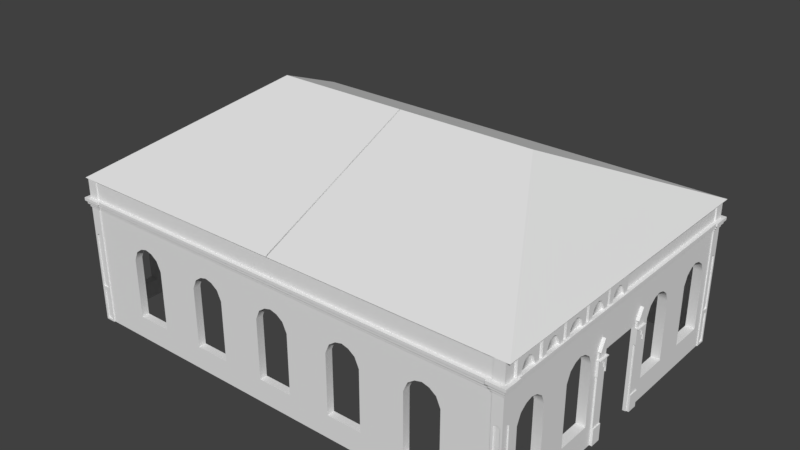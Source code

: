 # Source: intendencia-_com_escada_na_entrada.blend  (saved by Blender 2.79.0; exported with 4.5.12 LTS)
import bpy
from mathutils import Matrix  # noqa: F401  (used for matrix-valued properties, if any)

bpy.ops.wm.read_factory_settings(use_empty=True)
scene = bpy.context.scene
scene.name = 'Scene'

# ---- collections
col_collection_1 = bpy.data.collections.new('Collection 1'); scene.collection.children.link(col_collection_1)
col_collection_2 = bpy.data.collections.new('Collection 2'); scene.collection.children.link(col_collection_2)
col_collection_2.hide_render = True
col_collection_2.hide_viewport = True

# ---- materials (node trees are filled in below, after node groups)
mat_material_001 = bpy.data.materials.new('Material.001')
mat_material_001.alpha_threshold = 0.0
mat_material_001.roughness = 0.5
mat_material_001.line_color = (0.0, 0.0, 0.0, 1.0)
mat_parede = bpy.data.materials.new('Parede')
mat_parede.alpha_threshold = 0.0
mat_parede.roughness = 0.5
mat_material_003 = bpy.data.materials.new('Material.003')
mat_material_003.alpha_threshold = 0.0
mat_material_003.roughness = 0.5
mat_material_003.line_color = (0.0, 0.0, 0.0, 1.0)
mat_material_004 = bpy.data.materials.new('Material.004')
mat_material_004.alpha_threshold = 0.0
mat_material_004.roughness = 0.5
mat_material_004.line_color = (0.0, 0.0, 0.0, 1.0)
mat_material_008 = bpy.data.materials.new('Material.008')
mat_material_008.alpha_threshold = 0.0
mat_material_008.roughness = 0.5
mat_material_008.line_color = (0.0, 0.0, 0.0, 1.0)
mat_parede_002 = bpy.data.materials.new('Parede.002')
mat_parede_002.alpha_threshold = 0.0
mat_parede_002.roughness = 0.5
mat_material_007 = bpy.data.materials.new('Material.007')
mat_material_007.alpha_threshold = 0.0
mat_material_007.roughness = 0.5
mat_material_007.line_color = (0.0, 0.0, 0.0, 1.0)
mat_material_006 = bpy.data.materials.new('Material.006')
mat_material_006.alpha_threshold = 0.0
mat_material_006.roughness = 0.5
mat_material_006.line_color = (0.0, 0.0, 0.0, 1.0)

# ---- material node trees
mat_material_001.use_nodes = True; mat_material_001.node_tree.nodes.clear()
_N = mat_material_001.node_tree.nodes; _L = mat_material_001.node_tree.links
n0 = _N.new('ShaderNodeOutputMaterial'); n0.name = 'Material Output'; n0.location = (300, 300)
n1 = _N.new('ShaderNodeBsdfDiffuse'); n1.name = 'Diffuse BSDF'; n1.location = (10, 300)
n2 = _N.new('ShaderNodeTexImage'); n2.name = 'Image Texture'; n2.location = (-740, -160)
n2.width = 140
_L.new(n1.outputs[0], n0.inputs[0])
n0.is_active_output = True
mat_parede.use_nodes = True; mat_parede.node_tree.nodes.clear()
_N = mat_parede.node_tree.nodes; _L = mat_parede.node_tree.links
n0 = _N.new('ShaderNodeOutputMaterial'); n0.name = 'Material Output'; n0.location = (857, 300)
n1 = _N.new('ShaderNodeTexImage'); n1.name = 'Image Texture.002'; n1.location = (-1307, 418)
n1.width = 140
n2 = _N.new('ShaderNodeTexImage'); n2.name = 'Image Texture.001'; n2.location = (-1085, 733)
n2.width = 140
n3 = _N.new('ShaderNodeTexImage'); n3.name = 'Image Texture'; n3.location = (-1574, 252)
n3.width = 152
n4 = _N.new('ShaderNodeNormalMap'); n4.name = 'Normal Map'; n4.location = (-1110, 413)
n4.inputs[0].default_value = 10.0
n5 = _N.new('ShaderNodeTexCoord'); n5.name = 'Texture Coordinate'; n5.location = (-1901, 715)
n6 = _N.new('ShaderNodeMapping'); n6.name = 'Mapping'; n6.location = (-1646, 689)
n6.inputs[3].default_value = (4.0, 4.0, 4.0)
n7 = _N.new('ShaderNodeBsdfPrincipled'); n7.name = 'Principled BSDF'; n7.location = (-640, 540)
n7.width = 150
n7.subsurface_method = 'BURLEY'
n7.inputs[3].default_value = 1.45
n7.inputs[9].default_value = (1.0, 1.0, 1.0)
n8 = _N.new('ShaderNodeBsdfDiffuse'); n8.name = 'Diffuse BSDF'; n8.location = (480, 320)
_L.new(n5.outputs[2], n6.inputs[0])
_L.new(n1.outputs[0], n4.inputs[1])
_L.new(n8.outputs[0], n0.inputs[0])
n0.is_active_output = True
mat_material_003.use_nodes = True; mat_material_003.node_tree.nodes.clear()
_N = mat_material_003.node_tree.nodes; _L = mat_material_003.node_tree.links
n0 = _N.new('ShaderNodeOutputMaterial'); n0.name = 'Material Output'; n0.location = (300, 300)
n1 = _N.new('ShaderNodeBsdfDiffuse'); n1.name = 'Diffuse BSDF'; n1.location = (10, 300)
n2 = _N.new('ShaderNodeTexImage'); n2.name = 'Image Texture'; n2.location = (-340, -137)
n2.width = 140
_L.new(n1.outputs[0], n0.inputs[0])
n0.is_active_output = True
mat_material_004.use_nodes = True; mat_material_004.node_tree.nodes.clear()
_N = mat_material_004.node_tree.nodes; _L = mat_material_004.node_tree.links
n0 = _N.new('ShaderNodeOutputMaterial'); n0.name = 'Material Output'; n0.location = (300, 300)
n1 = _N.new('ShaderNodeBsdfDiffuse'); n1.name = 'Diffuse BSDF'; n1.location = (10, 300)
n2 = _N.new('ShaderNodeTexImage'); n2.name = 'Image Texture'; n2.location = (-340, -137)
n2.width = 140
_L.new(n1.outputs[0], n0.inputs[0])
n0.is_active_output = True
mat_material_008.use_nodes = True; mat_material_008.node_tree.nodes.clear()
_N = mat_material_008.node_tree.nodes; _L = mat_material_008.node_tree.links
n0 = _N.new('ShaderNodeOutputMaterial'); n0.name = 'Material Output'; n0.location = (300, 300)
n1 = _N.new('ShaderNodeBsdfDiffuse'); n1.name = 'Diffuse BSDF'; n1.location = (10, 300)
n2 = _N.new('ShaderNodeTexImage'); n2.name = 'Image Texture'; n2.location = (-340, -137)
n2.width = 140
_L.new(n1.outputs[0], n0.inputs[0])
n0.is_active_output = True
mat_parede_002.use_nodes = True; mat_parede_002.node_tree.nodes.clear()
_N = mat_parede_002.node_tree.nodes; _L = mat_parede_002.node_tree.links
n0 = _N.new('ShaderNodeOutputMaterial'); n0.name = 'Material Output'; n0.location = (857, 300)
n1 = _N.new('ShaderNodeTexImage'); n1.name = 'Image Texture.002'; n1.location = (-1307, 418)
n1.width = 140
n2 = _N.new('ShaderNodeTexImage'); n2.name = 'Image Texture.001'; n2.location = (-1085, 733)
n2.width = 140
n3 = _N.new('ShaderNodeTexImage'); n3.name = 'Image Texture'; n3.location = (-1574, 252)
n3.width = 152
n4 = _N.new('ShaderNodeNormalMap'); n4.name = 'Normal Map'; n4.location = (-1110, 413)
n4.inputs[0].default_value = 10.0
n5 = _N.new('ShaderNodeTexCoord'); n5.name = 'Texture Coordinate'; n5.location = (-1901, 715)
n6 = _N.new('ShaderNodeMapping'); n6.name = 'Mapping'; n6.location = (-1646, 689)
n6.inputs[3].default_value = (4.0, 4.0, 4.0)
n7 = _N.new('ShaderNodeBsdfPrincipled'); n7.name = 'Principled BSDF'; n7.location = (-640, 540)
n7.width = 150
n7.subsurface_method = 'BURLEY'
n7.inputs[3].default_value = 1.45
n7.inputs[9].default_value = (1.0, 1.0, 1.0)
n8 = _N.new('ShaderNodeBsdfDiffuse'); n8.name = 'Diffuse BSDF'; n8.location = (480, 320)
_L.new(n5.outputs[2], n6.inputs[0])
_L.new(n1.outputs[0], n4.inputs[1])
_L.new(n8.outputs[0], n0.inputs[0])
n0.is_active_output = True
mat_material_007.use_nodes = True; mat_material_007.node_tree.nodes.clear()
_N = mat_material_007.node_tree.nodes; _L = mat_material_007.node_tree.links
n0 = _N.new('ShaderNodeOutputMaterial'); n0.name = 'Material Output'; n0.location = (300, 300)
n1 = _N.new('ShaderNodeBsdfDiffuse'); n1.name = 'Diffuse BSDF'; n1.location = (10, 300)
n2 = _N.new('ShaderNodeTexImage'); n2.name = 'Image Texture'; n2.location = (-340, -137)
n2.width = 140
_L.new(n1.outputs[0], n0.inputs[0])
n0.is_active_output = True
mat_material_006.use_nodes = True; mat_material_006.node_tree.nodes.clear()
_N = mat_material_006.node_tree.nodes; _L = mat_material_006.node_tree.links
n0 = _N.new('ShaderNodeOutputMaterial'); n0.name = 'Material Output'; n0.location = (300, 300)
n1 = _N.new('ShaderNodeBsdfDiffuse'); n1.name = 'Diffuse BSDF'; n1.location = (10, 300)
n2 = _N.new('ShaderNodeTexImage'); n2.name = 'Image Texture'; n2.location = (-340, -137)
n2.width = 140
_L.new(n1.outputs[0], n0.inputs[0])
n0.is_active_output = True

# ---- world
world_world = bpy.data.worlds.new('World'); scene.world = world_world
world_world.color = (0.05088, 0.05088, 0.05088)
world_world.use_sun_shadow = False
world_world.sun_shadow_jitter_overblur = 0.0
world_world.cycles.sampling_method = 'MANUAL'

# ---- meshes
me_plane_010 = bpy.data.meshes.new('Plane.010')
me_plane_010.from_pydata([(7.626, -0.01525, 0.814), (7.626, -3.085, 0.814), (7.626, -4.953, 0.814), (7.498, -0.01525, 0.814), (7.498, -3.085, 0.814), (7.498, -5.072, 0.814), (7.626, -1.55, 0.814), (7.498, -1.55, 0.814)], [], [(6, 0, 3, 7), (1, 6, 7, 4), (2, 1, 4, 5)])
me_plane_010.polygons.foreach_set('material_index', [0, 0, 1])
_uv = me_plane_010.uv_layers.new(name='UVMap')
_uv.uv.foreach_set('vector', [0.3716, 0.9108, 0.3755, 0.9108, 0.3755, 0.9108, 0.3716, 0.9108, 0.3677, 0.9108, 0.3716, 0.9108, 0.3716, 0.9108, 0.3677, 0.9108, 0.6327, 0.09637, 0.6824, 0.09875, 0.6824, 0.09875, 0.6327, 0.09637])
me_plane_010.materials.append(mat_material_001)
me_plane_010.materials.append(mat_parede)
me_plane_010.materials.append(mat_material_003)
me_plane_010.materials.append(mat_material_004)
me_plane_010.materials.append(mat_material_008)
me_plane_010.materials.append(mat_parede_002)
me_plane_010.materials.append(mat_material_007)
me_plane_010.materials.append(mat_material_006)
me_plane_010.use_remesh_preserve_volume = False
me_plane_010.use_remesh_preserve_attributes = False
me_plane_010.use_mirror_vertex_groups = False
me_plane_010.update()
me_plane_010.normals_split_custom_set([tuple(v) for v in zip(*[iter([0.0, 7.767e-08, 1.0, 0.0, 7.767e-08, 1.0, 0.0, 7.767e-08, 1.0, 0.0, 7.767e-08, 1.0, 0.0, 0.0, 1.0, 0.0, 0.0, 1.0, 0.0, 0.0, 1.0, 0.0, 0.0, 1.0, -9.663e-07, 8.658e-07, 1.0, -9.663e-07, 8.658e-07, 1.0, -9.663e-07, 8.658e-07, 1.0, -9.663e-07, 8.658e-07, 1.0])] * 3)])
me_plane_009 = bpy.data.meshes.new('Plane.009')
me_plane_009.from_pydata([(7.498, -0.01525, 0.814), (7.498, -3.085, 0.814), (7.498, -5.072, 0.814), (7.498, -0.01525, 1.422), (7.498, -3.085, 1.422), (7.498, -5.072, 1.422), (7.498, -1.55, 0.814), (7.498, -1.55, 1.422)], [], [(6, 0, 3, 7), (1, 6, 7, 4), (2, 1, 4, 5)])
me_plane_009.polygons.foreach_set('material_index', [0, 0, 1])
_uv = me_plane_009.uv_layers.new(name='UVMap')
_uv.uv.foreach_set('vector', [0.3716, 0.9108, 0.3755, 0.9108, 0.3755, 0.9108, 0.3716, 0.9108, 0.3677, 0.9108, 0.3716, 0.9108, 0.3716, 0.9108, 0.3677, 0.9108, 0.6327, 0.09637, 0.6824, 0.09875, 0.6824, 0.09875, 0.6327, 0.09637])
me_plane_009.materials.append(mat_material_001)
me_plane_009.materials.append(mat_parede)
me_plane_009.materials.append(mat_material_003)
me_plane_009.materials.append(mat_material_004)
me_plane_009.materials.append(mat_material_008)
me_plane_009.materials.append(mat_parede_002)
me_plane_009.materials.append(mat_material_007)
me_plane_009.materials.append(mat_material_006)
me_plane_009.use_remesh_preserve_volume = False
me_plane_009.use_remesh_preserve_attributes = False
me_plane_009.use_mirror_vertex_groups = False
me_plane_009.update()
me_plane_009.normals_split_custom_set([tuple(v) for v in zip(*[iter([1.0, 0.0, 0.0, 1.0, 0.0, 0.0, 1.0, 0.0, 0.0, 1.0, 0.0, 0.0, 1.0, 6.415e-08, 0.0, 1.0, 6.415e-08, 0.0, 1.0, 6.415e-08, 0.0, 1.0, 6.415e-08, 0.0, 1.0, -9.574e-08, 0.0, 1.0, -9.574e-08, 0.0, 1.0, -9.574e-08, 0.0, 1.0, -9.574e-08, 0.0])] * 3)])
me_plane_002 = bpy.data.meshes.new('Plane.002')
me_plane_002.from_pydata([(5.376, -5.372, -0.2442), (4.575, -5.372, -0.712), (4.713, -5.372, -0.4003), (4.928, -5.372, -0.2442), (4.575, -5.372, -2.689), (3.133, -5.372, -2.689), (1.979, -5.372, -0.712), (1.279, -5.372, -3.441), (1.979, -5.372, -2.689), (2.117, -5.372, -0.4003), (2.332, -5.372, -0.2442), (5.376, -5.122, -0.2442), (4.928, -5.122, -0.2442), (2.995, -5.122, -0.4003), (3.852, -5.372, -3.441), (3.133, -5.122, -0.712), (2.78, -5.122, -0.2442), (2.995, -5.372, -0.4003), (3.133, -5.372, -0.712), (2.78, -5.372, -0.2442), (4.575, -5.122, -2.689), (4.575, -5.122, -0.712), (4.713, -5.122, -0.4003), (2.117, -5.122, -0.4003), (2.332, -5.122, -0.2442), (1.979, -5.122, -0.712), (3.133, -5.122, -2.689), (1.979, -5.122, -2.689), (3.852, -5.373, 0.5131), (4.473, 0.003104, 3.874), (7.201, -1.445, -2.689), (7.201, -2.599, -2.689), (7.201, -2.599, -0.712), (7.201, -1.445, -0.712), (7.201, -1.798, -0.2442), (7.201, -1.583, -0.4003), (7.201, -2.461, -0.4003), (7.201, -2.246, -0.2442), (7.199, -4.753, -2.689), (7.199, -3.598, -2.689), (7.199, -3.951, -0.2442), (7.199, -3.737, -0.4003), (7.199, -3.598, -0.712), (7.199, -4.615, -0.4003), (7.199, -4.4, -0.2442), (7.199, -4.753, -0.712), (7.654, 0.003103, 1.424), (7.654, -5.419, 1.424), (7.498, -0.01525, 0.5131), (7.498, -0.8054, -0.613), (7.498, -1.445, -2.689), (7.498, -1.583, -0.4003), (7.498, -1.798, -0.2442), (7.498, -2.246, -0.2442), (7.498, -2.599, -2.689), (7.498, -3.598, -2.689), (7.498, -4.753, -2.69), (7.498, -2.599, -0.712), (7.498, -3.598, -0.712), (7.498, -2.461, -0.4003), (7.498, -3.737, -0.4003), (7.498, -3.951, -0.2442), (7.498, -4.4, -0.2442), (7.498, -4.753, -0.712), (7.498, -4.615, -0.4003), (7.498, -1.445, -0.712), (7.398, -0.01525, -0.613), (5.729, -5.372, -2.689), (5.591, -5.372, -0.4003), (5.591, -5.122, -0.4003), (7.198, -5.372, -3.441), (5.729, -5.372, -0.712), (5.729, -5.122, -0.712), (5.729, -5.122, -2.689), (7.498, -0.7734, -3.442), (0.5784, -5.372, -2.689), (0.4402, -5.122, -0.4003), (0.5784, -5.122, -0.712), (0.2255, -5.122, -0.2442), (0.4402, -5.372, -0.4003), (0.5784, -5.372, -0.712), (0.2255, -5.372, -0.2442), (0.5784, -5.122, -2.689), (0.001192, -5.372, -3.441), (0.001192, -5.122, -2.689), (0.001192, -5.372, -2.689), (0.001191, -5.372, -0.1863), (0.001191, -5.122, -0.1863), (0.001191, -5.373, 0.5131), (-0.0205, 0.003104, 3.874), (-0.0205, -5.419, 1.424), (7.398, -0.7734, -0.613), (7.498, -3.083, 0.5131), (7.498, -2.029, -3.442), (7.498, -5.072, -2.296), (7.498, -5.072, -3.442), (7.498, -5.072, -0.3677), (7.498, -5.072, 0.5131), (7.198, -5.373, -0.3677), (7.198, -5.373, -3.441), (7.198, -5.373, 0.5131), (7.198, -5.373, -2.296), (7.199, -5.41, 0.5131), (7.535, -5.41, 0.5131), (7.199, -5.41, -2.296), (7.535, -5.41, -2.296), (7.535, -5.072, -3.442), (7.535, -5.41, -3.441), (7.199, -5.41, -3.441), (7.535, -5.41, -0.3677), (7.199, -5.41, -0.3677), (7.535, -5.072, 0.5131), (7.535, -5.072, -0.3677), (7.535, -5.072, -2.296), (7.535, -5.139, -0.4345), (7.535, -5.343, -0.4345), (7.535, -5.343, -2.229), (7.469, -5.41, -2.363), (7.266, -5.41, -2.363), (7.266, -5.41, -3.374), (7.469, -5.41, -3.374), (7.535, -5.139, -2.363), (7.535, -5.343, -2.363), (7.535, -5.343, -3.375), (7.535, -5.139, -3.375), (7.266, -5.41, -0.4345), (7.266, -5.41, -2.229), (7.469, -5.41, -2.229), (7.469, -5.41, -0.4345), (7.497, -5.343, -0.4345), (7.497, -5.139, -0.4345), (7.497, -5.343, -2.229), (7.266, -5.372, -2.363), (7.469, -5.372, -2.363), (7.469, -5.372, -3.374), (7.266, -5.372, -3.374), (7.497, -5.343, -2.363), (7.497, -5.139, -2.363), (7.497, -5.139, -3.375), (7.497, -5.343, -3.375), (7.266, -5.372, -2.229), (7.266, -5.372, -0.4345), (7.469, -5.372, -0.4345), (7.469, -5.372, -2.229), (7.367, -5.41, -0.3029), (7.367, -5.41, -0.3698), (7.367, -5.372, -0.3698), (7.535, -5.072, 0.5131), (7.535, -5.241, -0.3029), (7.535, -5.241, -0.3698), (7.535, -5.139, -2.229), (7.497, -5.241, -0.3698), (7.497, -5.139, -2.229), (7.497, -5.139, -2.363), (1.234, -5.4, 0.5131), (3.854, -5.4, 0.5131), (7.526, -0.01525, 0.5131), (0.001191, -5.4, 0.5131), (7.526, -3.085, 0.5131), (7.526, -5.048, 0.5131), (7.175, -5.4, 0.5131), (7.175, -5.438, 0.5131), (7.563, -5.438, 0.5131), (7.563, -5.048, 0.5131), (1.236, -5.4, 0.6135), (3.854, -5.4, 0.6135), (7.526, -0.01525, 0.6135), (0.001191, -5.4, 0.6135), (7.526, -3.085, 0.6135), (7.526, -5.048, 0.6135), (7.175, -5.4, 0.6135), (7.175, -5.438, 0.6135), (7.563, -5.438, 0.6135), (7.563, -5.048, 0.6135), (1.236, -5.45, 0.6135), (7.576, -0.01525, 0.6135), (0.001332, -5.45, 0.6135), (7.576, -3.085, 0.6135), (7.576, -5.003, 0.6135), (7.126, -5.45, 0.6135), (7.613, -5.488, 0.6135), (7.613, -5.003, 0.6135), (7.126, -5.488, 0.6135), (1.236, -5.45, 0.7138), (7.576, -0.01525, 0.7138), (0.001332, -5.45, 0.7138), (7.576, -3.085, 0.7138), (7.576, -5.003, 0.7138), (7.126, -5.45, 0.7138), (7.613, -5.488, 0.7138), (7.613, -5.003, 0.7138), (7.126, -5.488, 0.7138), (1.236, -5.488, 0.7138), (7.626, -0.01525, 0.7138), (0.001332, -5.488, 0.7138), (7.626, -3.085, 0.7138), (7.626, -4.953, 0.7138), (7.076, -5.488, 0.7138), (7.076, -5.538, 0.7138), (7.663, -5.538, 0.7138), (7.663, -4.953, 0.7138), (1.236, -5.488, 0.814), (7.626, -0.01525, 0.814), (0.001332, -5.488, 0.814), (7.626, -3.085, 0.814), (7.626, -4.953, 0.814), (7.076, -5.488, 0.814), (7.076, -5.538, 0.814), (7.663, -5.538, 0.814), (7.663, -4.953, 0.814), (1.236, -5.373, 0.814), (0.001332, -5.373, 0.814), (7.198, -5.373, 0.814), (7.498, -5.072, 0.814), (7.535, -5.41, 0.814), (7.535, -5.072, 0.814), (7.199, -5.41, 0.814), (1.236, -5.373, 1.422), (3.854, -5.373, 1.422), (0.001332, -5.373, 1.422), (7.198, -5.373, 1.422), (7.498, -5.072, 1.422), (7.535, -5.41, 1.422), (7.535, -5.072, 1.422), (7.199, -5.41, 1.422), (7.498, -0.8054, -3.442), (7.498, -1.155, -3.442), (7.498, -1.155, -2.887), (7.498, -1.155, -0.712), (7.548, -1.155, -2.887), (7.548, -0.8054, -2.887), (7.548, -0.8054, -0.712), (7.583, -1.155, -3.442), (7.583, -0.8054, -3.442), (7.548, -1.155, -0.712), (7.498, -0.7852, -0.4771), (7.498, -1.171, -0.4771), (7.6, -0.7852, -0.4771), (7.6, -1.171, -0.4771), (7.498, -1.582, 0.5131), (7.498, -2.022, -0.1863), (7.201, -2.022, -0.1863), (7.526, -1.583, 0.5131), (7.526, -1.583, 0.6135), (7.576, -1.583, 0.6135), (7.576, -1.583, 0.7138), (7.626, -1.583, 0.7138), (7.626, -1.55, 0.814), (7.583, -1.155, -2.887), (7.583, -0.8054, -2.887), (7.573, -1.187, -1.233), (7.548, -1.155, -1.053), (7.498, -0.8054, -0.712), (7.498, -0.9803, -0.1185), (7.548, -0.8054, -0.5117), (7.548, -1.155, -0.5117), (7.598, -0.9803, -0.1185), (7.498, -1.155, -0.5117), (7.498, -0.8054, -0.5117), (7.575, -0.7935, -0.4911), (7.498, -0.7935, -0.4911), (7.498, -1.163, -0.4911), (7.575, -1.163, -0.4911), (7.498, -1.187, -0.712), (7.622, -1.187, -0.7368), (7.622, -0.7734, -0.7368), (7.622, -0.7734, -0.712), (7.622, -1.187, -0.712), (7.398, -0.7734, -3.442), (7.498, -0.7734, -0.613), (7.498, -0.01525, -0.613), (7.573, -1.187, -0.7368), (7.498, -1.155, -1.233), (7.548, -1.155, -1.233), (7.498, -1.187, -1.233), (7.573, -1.155, -1.233), (7.573, -1.155, -1.053), (7.548, -1.075, -1.053), (7.573, -1.075, -1.053), (7.548, -1.075, -0.895), (7.573, -1.075, -0.895), (7.573, -1.015, -0.895), (7.548, -1.015, -0.895), (7.573, -1.015, -0.8317), (7.548, -1.015, -0.8317), (7.573, -0.7734, -0.7368), (7.573, -0.9454, -0.8317), (7.548, -0.9454, -0.8317), (7.573, -0.9454, -0.8967), (7.548, -0.9454, -0.8967), (7.573, -0.8854, -0.8967), (7.548, -0.8854, -0.8967), (7.573, -0.8854, -1.066), (7.573, -0.8054, -1.066), (7.548, -0.8854, -1.066), (7.548, -0.8054, -1.066), (7.573, -0.7734, -1.233), (7.548, -0.8054, -1.233), (7.573, -0.8054, -1.233), (7.498, -0.7734, -0.712), (7.498, -0.7734, -1.233), (7.498, -0.8054, -1.233), (7.498, -4.176, -0.1863), (7.199, -4.176, -0.1863), (5.152, -5.372, -0.1863), (5.152, -5.122, -0.1863), (3.852, -5.4, 0.5131), (3.854, -5.45, 0.6135), (3.854, -5.45, 0.7138), (3.854, -5.488, 0.7138), (3.854, -5.488, 0.814), (3.854, -5.373, 0.814), (2.556, -5.372, -0.1863), (2.556, -5.122, -0.1863), (1.234, -5.373, 0.5131)], [], [(3, 2, 22, 12), (1, 4, 20, 21), (312, 10, 24, 313), (13, 17, 19, 16), (10, 9, 23, 24), (6, 8, 27, 25), (14, 4, 5), (23, 9, 6, 25), (14, 5, 8, 7), (8, 5, 26, 27), (5, 18, 15, 26), (22, 2, 1, 21), (18, 17, 13, 15), (305, 304, 3, 12), (1, 18, 5, 4), (304, 0, 100, 28), (2, 3, 28), (1, 2, 28), (312, 19, 28, 314), (9, 10, 314), (17, 18, 28), (6, 9, 314), (19, 17, 28), (1, 28, 18), (29, 47, 46), (65, 51, 35, 33), (36, 37, 53, 59), (30, 50, 65, 33), (30, 31, 54, 50), (51, 52, 34, 35), (43, 44, 62, 64), (31, 32, 57, 54), (38, 56, 55, 39), (58, 60, 41, 42), (50, 93, 226, 227), (36, 59, 57, 32), (39, 55, 58, 42), (60, 61, 40, 41), (43, 64, 63, 45), (57, 59, 60, 58), (38, 45, 63, 56), (56, 94, 95), (240, 52, 239), (54, 57, 58, 55), (61, 60, 59, 53), (64, 62, 97), (100, 98, 110, 102), (49, 252, 299, 269), (69, 68, 0, 11), (71, 68, 69, 72), (70, 99, 67), (67, 99, 101), (4, 67, 73, 20), (67, 71, 72, 73), (70, 67, 4, 14), (241, 34, 52, 240), (71, 98, 100, 68), (55, 93, 54), (54, 93, 50), (303, 40, 61, 302), (0, 68, 100), (76, 79, 81, 78), (7, 8, 75), (85, 75, 82, 84), (75, 80, 77, 82), (80, 79, 76, 77), (6, 80, 75, 8), (79, 314, 81), (81, 314, 88, 86), (6, 314, 80), (314, 79, 80), (7, 75, 85, 83), (81, 86, 87, 78), (47, 29, 89, 90), (299, 300, 91), (93, 55, 56, 95), (255, 254, 259, 262), (101, 98, 71, 67), (96, 94, 56, 63), (92, 97, 62, 302), (97, 96, 63, 64), (101, 99, 108, 104), (97, 111, 112, 96), (102, 144, 109, 103), (124, 121, 137, 138), (115, 116, 131, 129), (125, 126, 140, 141), (147, 148, 112, 111), (94, 96, 112, 113), (98, 101, 104, 110), (120, 117, 133, 134), (148, 109, 115, 149), (109, 105, 116, 115), (113, 105, 122, 121), (114, 130, 152, 150), (104, 108, 119, 118), (108, 107, 120, 119), (107, 105, 117, 120), (105, 107, 123, 122), (106, 113, 121, 124), (110, 104, 126, 125), (104, 105, 127, 126), (105, 109, 128, 127), (144, 110, 125, 145), (151, 129, 131, 152), (153, 136, 139, 138), (146, 140, 143, 142), (118, 119, 135, 132), (145, 125, 141, 146), (116, 105, 113, 150), (122, 123, 139, 136), (119, 120, 134, 135), (126, 127, 143, 140), (127, 128, 142, 143), (149, 115, 129, 151), (112, 114, 150, 113), (121, 122, 136, 153), (117, 118, 132, 133), (128, 145, 146, 142), (141, 140, 146), (133, 132, 135, 134), (109, 144, 145, 128), (105, 104, 118, 117), (102, 110, 144), (121, 153, 137), (114, 149, 151, 130), (123, 124, 138, 139), (116, 150, 152, 131), (137, 153, 138), (130, 151, 152), (107, 106, 124, 123), (112, 148, 149, 114), (103, 109, 148, 147), (94, 113, 106, 95), (61, 53, 92), (88, 314, 154, 157), (314, 28, 155, 154), (102, 103, 162, 161), (147, 111, 163), (100, 102, 161, 160), (111, 97, 159, 163), (103, 147, 163, 162), (239, 48, 156, 242), (28, 100, 160, 306), (154, 155, 165, 164), (306, 160, 170, 165), (157, 154, 164, 167), (163, 159, 169, 173), (160, 161, 171, 170), (162, 163, 173, 172), (242, 156, 166, 243), (161, 162, 172, 171), (165, 170, 179, 307), (167, 164, 174, 176), (173, 169, 178, 181), (170, 171, 182, 179), (172, 173, 181, 180), (243, 166, 175, 244), (171, 172, 180, 182), (164, 165, 307, 174), (181, 178, 187, 190), (179, 182, 191, 188), (180, 181, 190, 189), (244, 175, 184, 245), (182, 180, 189, 191), (174, 307, 308, 183), (307, 179, 188, 308), (176, 174, 183, 185), (189, 190, 200, 199), (245, 184, 193, 246), (191, 189, 199, 198), (183, 308, 309, 192), (308, 188, 197, 309), (185, 183, 192, 194), (190, 187, 196, 200), (188, 191, 198, 197), (192, 309, 310, 201), (309, 197, 206, 310), (194, 192, 201, 203), (200, 196, 205, 209), (197, 198, 207, 206), (199, 200, 209, 208), (246, 193, 202, 247), (198, 199, 208, 207), (310, 206, 212, 311), (203, 201, 210, 211), (201, 310, 311, 210), (208, 209, 215, 214), (209, 205, 215), (207, 208, 214, 216), (215, 205, 213), (206, 207, 216, 212), (211, 210, 217, 219), (216, 214, 222, 224), (214, 215, 223, 222), (212, 216, 224, 220), (311, 212, 220, 218), (215, 213, 221, 223), (210, 311, 218, 217), (230, 297, 273, 229), (225, 230, 233), (271, 263, 274, 250), (229, 232, 248), (227, 226, 232, 229), (226, 225, 233, 232), (195, 246, 247, 204), (186, 245, 246, 195), (177, 244, 245, 186), (168, 243, 244, 177), (158, 242, 243, 168), (92, 239, 242, 158), (37, 241, 240, 53), (53, 240, 239, 92), (230, 229, 248, 249), (248, 232, 233, 249), (233, 230, 249), (231, 252, 49), (279, 280, 278, 277), (236, 238, 253), (237, 253, 256), (237, 235, 253), (238, 237, 256), (231, 49, 258, 254), (253, 238, 256), (234, 231, 254, 255), (228, 234, 255, 257), (261, 262, 238, 236), (262, 259, 237, 238), (259, 260, 235, 237), (257, 255, 262, 261), (254, 258, 260, 259), (231, 234, 267, 266), (265, 285, 299, 266), (264, 265, 266, 267), (267, 263, 271, 264), (252, 231, 266, 299), (234, 228, 263, 267), (276, 250, 275), (251, 276, 275, 273), (300, 74, 268, 91), (272, 273, 250, 274), (271, 276, 278, 280), (271, 250, 276), (300, 301, 225, 74), (273, 272, 227, 229), (276, 251, 277, 278), (284, 283, 281, 282), (280, 279, 282, 281), (271, 280, 281, 283), (271, 283, 286, 285), (283, 284, 287, 286), (285, 286, 288, 290), (288, 289, 291, 290), (286, 287, 289, 288), (271, 285, 265, 264), (290, 291, 294, 292), (292, 294, 295, 293), (285, 290, 292, 293), (230, 225, 301, 297), (285, 293, 296), (296, 293, 298), (298, 297, 296), (293, 295, 297, 298), (285, 296, 300, 299), (296, 297, 301, 300), (250, 273, 275), (251, 273, 277), (295, 294, 297), (284, 282, 289, 287), (279, 277, 282), (289, 294, 291), (289, 282, 277, 294), (297, 294, 277, 273), (269, 299, 91), (269, 91, 66, 270), (50, 227, 272, 274), (50, 274, 263, 65), (51, 65, 263, 228), (228, 257, 51), (253, 51, 236), (51, 257, 261, 236), (239, 51, 253), (253, 235, 48), (270, 48, 269), (49, 269, 258), (258, 269, 235, 260), (48, 235, 269), (239, 52, 51), (239, 253, 48), (196, 195, 204, 205), (187, 186, 195, 196), (178, 177, 186, 187), (169, 168, 177, 178), (159, 158, 168, 169), (97, 92, 158, 159), (92, 302, 61), (44, 303, 302, 62), (155, 306, 165), (28, 306, 155), (3, 304, 28), (11, 0, 304, 305), (10, 312, 314), (19, 312, 313, 16)])
me_plane_002.polygons.foreach_set('use_smooth', [1, 1, 1, 1, 1, 1, 0, 1, 0, 0, 1, 1, 1, 1, 0, 0, 0, 0, 0, 0, 0, 0, 0, 0, 0, 1, 1, 1, 0, 1, 1, 1, 0, 1, 0, 1, 1, 1, 1, 0, 1, 0, 0, 0, 0, 0, 0, 0, 1, 1, 0, 0, 0, 1, 0, 1, 0, 0, 0, 1, 0, 1, 0, 0, 1, 1, 0, 0, 0, 0, 0, 0, 1, 0, 0, 0, 0, 0, 0, 0, 0, 0, 0, 0, 0, 0, 0, 0, 0, 0, 0, 0, 0, 0, 0, 0, 0, 0, 0, 0, 0, 0, 0, 0, 0, 0, 0, 0, 0, 0, 0, 0, 0, 0, 0, 0, 0, 0, 0, 0, 0, 0, 0, 0, 0, 0, 0, 0, 0, 0, 0, 0, 0, 0, 0, 0, 0, 0, 0, 0, 0, 0, 0, 0, 0, 0, 0, 0, 0, 0, 0, 0, 0, 0, 0, 0, 0, 0, 0, 0, 0, 0, 0, 0, 0, 0, 0, 0, 0, 0, 0, 0, 0, 0, 0, 0, 0, 0, 0, 0, 0, 0, 0, 0, 0, 0, 0, 0, 0, 0, 0, 0, 0, 0, 0, 0, 0, 0, 0, 0, 0, 0, 0, 0, 0, 0, 0, 0, 0, 0, 0, 1, 0, 0, 0, 0, 0, 0, 0, 0, 0, 0, 0, 0, 0, 0, 0, 0, 0, 0, 0, 0, 0, 0, 0, 0, 0, 0, 0, 0, 0, 0, 0, 0, 0, 0, 0, 0, 0, 0, 0, 0, 0, 0, 0, 0, 0, 0, 0, 0, 0, 0, 0, 0, 0, 0, 0, 0, 0, 0, 0, 0, 0, 0, 0, 0, 0, 0, 0, 0, 0, 0, 0, 0, 0, 0, 0, 0, 0, 0, 0, 0, 0, 0, 0, 0, 1, 0, 0, 0, 1, 0, 1])
me_plane_002.polygons.foreach_set('material_index', [3, 3, 3, 3, 3, 3, 0, 3, 0, 3, 3, 3, 3, 3, 3, 3, 3, 3, 3, 3, 3, 3, 3, 3, 0, 0, 0, 0, 0, 0, 0, 0, 0, 0, 0, 0, 0, 0, 0, 1, 0, 1, 0, 1, 1, 1, 3, 0, 3, 3, 0, 0, 3, 3, 0, 0, 3, 0, 0, 0, 3, 7, 4, 7, 7, 7, 7, 7, 7, 7, 7, 4, 7, 0, 1, 0, 1, 0, 1, 1, 1, 0, 1, 3, 1, 1, 0, 1, 1, 0, 0, 1, 1, 1, 1, 0, 0, 0, 1, 1, 0, 0, 0, 0, 1, 1, 0, 0, 0, 1, 1, 0, 0, 0, 1, 1, 1, 0, 0, 0, 0, 0, 0, 3, 1, 1, 1, 1, 1, 1, 1, 1, 1, 1, 1, 7, 3, 3, 1, 3, 1, 1, 0, 3, 3, 3, 7, 1, 3, 1, 0, 3, 3, 7, 1, 3, 1, 0, 3, 3, 1, 3, 1, 0, 3, 3, 3, 7, 1, 0, 3, 3, 3, 7, 1, 3, 3, 3, 7, 1, 3, 1, 0, 3, 3, 7, 3, 1, 1, 3, 1, 3, 7, 3, 1, 3, 3, 1, 3, 1, 0, 1, 0, 0, 0, 0, 0, 0, 0, 0, 0, 0, 0, 1, 0, 0, 0, 1, 1, 0, 0, 1, 0, 1, 1, 1, 1, 1, 0, 1, 0, 1, 0, 1, 1, 0, 1, 1, 1, 0, 1, 1, 1, 0, 1, 1, 1, 1, 1, 1, 1, 1, 1, 1, 1, 1, 1, 1, 0, 1, 1, 1, 1, 1, 1, 1, 0, 1, 1, 1, 1, 1, 1, 0, 0, 0, 0, 0, 1, 1, 1, 0, 0, 0, 0, 0, 0, 0, 0, 1, 1, 1, 1, 1, 1, 1, 0, 3, 3, 3, 3, 3, 3])
_uv = me_plane_002.uv_layers.new(name='UVMap')
_uv.uv.foreach_set('vector', [0.4679, 0.1884, 0.4614, 0.1879, 0.4614, 0.1879, 0.4679, 0.1884, 0.457, 0.1859, 0.4424, 0.1406, 0.4424, 0.1406, 0.457, 0.1859, 0.4028, 0.2067, 0.3991, 0.2077, 0.3991, 0.2077, 0.4028, 0.2067, 0.4122, 0.2017, 0.4122, 0.2017, 0.4065, 0.2057, 0.4065, 0.2057, 0.3991, 0.2077, 0.3922, 0.2071, 0.3922, 0.2071, 0.3991, 0.2077, 0.3874, 0.2048, 0.3736, 0.1552, 0.3736, 0.1552, 0.3874, 0.2048, 0.0, 0.0, 0.0, 0.0, 0.0, 0.0, 0.3922, 0.2071, 0.3922, 0.2071, 0.3874, 0.2048, 0.3874, 0.2048, 0.0, 0.0, 0.0, 0.0, 0.0, 0.0, 0.0, 0.0, 0.3736, 0.1552, 0.4012, 0.1513, 0.4012, 0.1513, 0.3736, 0.1552, 0.4012, 0.1513, 0.4151, 0.1976, 0.4151, 0.1976, 0.4012, 0.1513, 0.4614, 0.1879, 0.4614, 0.1879, 0.457, 0.1859, 0.457, 0.1859, 0.4151, 0.1976, 0.4122, 0.2017, 0.4122, 0.2017, 0.4151, 0.1976, 0.4711, 0.1875, 0.4711, 0.1875, 0.4679, 0.1884, 0.4679, 0.1884, 0.457, 0.1859, 0.4151, 0.1976, 0.4012, 0.1513, 0.0, 0.0, 0.4711, 0.1875, 0.4743, 0.1866, 0.4737, 0.1867, 0.4708, 0.1876, 0.4614, 0.1879, 0.4679, 0.1884, 0.4614, 0.1879, 0.457, 0.1859, 0.4614, 0.1879, 0.457, 0.1859, 0.4028, 0.2067, 0.4065, 0.2057, 0.4065, 0.2057, 0.4028, 0.2067, 0.3922, 0.2071, 0.3991, 0.2077, 0.3922, 0.2071, 0.4122, 0.2017, 0.4151, 0.1976, 0.4122, 0.2017, 0.3874, 0.2048, 0.3922, 0.2071, 0.3874, 0.2048, 0.4065, 0.2057, 0.4122, 0.2017, 0.4065, 0.2057, 0.457, 0.1859, 0.457, 0.1859, 0.4151, 0.1976, 0.0, 0.0, 0.0, 0.0, 0.0, 0.0, 0.3888, 0.9108, 0.3831, 0.9108, 0.3831, 0.9071, 0.3888, 0.9071, 0.3602, 0.9071, 0.3677, 0.9071, 0.3677, 0.9108, 0.3602, 0.9108, 0.4643, 0.8968, 0.4643, 0.893, 0.4906, 0.893, 0.4906, 0.8968, 0.4381, 0.8968, 0.407, 0.8968, 0.407, 0.893, 0.4381, 0.893, 0.3831, 0.9108, 0.3755, 0.9108, 0.3755, 0.9071, 0.3831, 0.9071, 0.3947, 0.9071, 0.4023, 0.9071, 0.4023, 0.9108, 0.3947, 0.9108, 0.407, 0.8968, 0.3544, 0.8968, 0.3544, 0.893, 0.407, 0.893, 0.407, 0.889, 0.407, 0.8853, 0.4381, 0.8853, 0.4381, 0.889, 0.4234, 0.9108, 0.4176, 0.9108, 0.4176, 0.9071, 0.4234, 0.9071, 0.4381, 0.893, 0.0, 0.0, 0.0, 0.0, 0.1358, 0.2767, 0.3602, 0.9071, 0.3602, 0.9108, 0.3544, 0.9108, 0.3544, 0.9071, 0.4381, 0.889, 0.4381, 0.8853, 0.4906, 0.8853, 0.4906, 0.889, 0.4176, 0.9108, 0.4101, 0.9108, 0.4101, 0.9071, 0.4176, 0.9071, 0.3947, 0.9071, 0.3947, 0.9108, 0.389, 0.9108, 0.389, 0.9071, 0.7238, 0.07483, 0.7294, 0.07818, 0.6823, 0.07849, 0.6864, 0.07483, 0.407, 0.889, 0.3544, 0.889, 0.3544, 0.8853, 0.407, 0.8853, 0.6555, 0.02159, 0.6373, 0.05766, 0.6395, 0.0371, 0.3716, 0.9108, 0.3755, 0.9108, 0.3716, 0.9108, 0.7238, 0.02159, 0.7238, 0.07483, 0.6864, 0.07483, 0.6864, 0.02159, 0.6752, 0.08106, 0.6823, 0.07849, 0.7294, 0.07818, 0.7367, 0.08068, 0.6604, 0.07867, 0.6675, 0.08111, 0.6338, 0.09417, 0.3487, 0.133, 0.2617, 0.09986, 0.2617, 0.09986, 0.3487, 0.133, 0.0, 0.0, 0.0, 0.0, 0.0, 0.0, 0.0, 0.0, 0.4794, 0.1829, 0.4794, 0.1829, 0.4743, 0.1866, 0.4743, 0.1866, 0.4819, 0.1792, 0.4794, 0.1829, 0.4794, 0.1829, 0.4819, 0.1792, 0.0, 0.0, 0.0, 0.0, 0.0, 0.0, 0.0, 0.0, 0.0, 0.0, 0.0, 0.0, 0.4424, 0.1406, 0.4692, 0.1337, 0.4692, 0.1337, 0.4424, 0.1406, 0.4692, 0.1337, 0.4819, 0.1792, 0.4819, 0.1792, 0.4692, 0.1337, 0.0, 0.0, 0.0, 0.0, 0.0, 0.0, 0.0, 0.0, 0.3716, 0.9071, 0.3755, 0.9071, 0.3755, 0.9108, 0.3716, 0.9108, 0.0, 0.0, 0.2617, 0.09986, 0.3487, 0.133, 0.4794, 0.1829, 0.4381, 0.8853, 0.0, 0.0, 0.0, 0.0, 0.0, 0.0, 0.0, 0.0, 0.4381, 0.893, 0.4062, 0.9071, 0.4101, 0.9071, 0.4101, 0.9108, 0.4062, 0.9108, 0.4743, 0.1866, 0.4794, 0.1829, 0.4743, 0.1866, 0.4122, 0.2017, 0.4122, 0.2017, 0.4065, 0.2057, 0.4065, 0.2057, 0.0, 0.0, 0.0, 0.0, 0.0, 0.0, 0.3874, 0.1533, 0.4012, 0.1513, 0.4012, 0.1513, 0.3874, 0.1533, 0.4012, 0.1513, 0.4151, 0.1976, 0.4151, 0.1976, 0.4012, 0.1513, 0.4151, 0.1976, 0.4122, 0.2017, 0.4122, 0.2017, 0.4151, 0.1976, 0.457, 0.1859, 0.4151, 0.1976, 0.4012, 0.1513, 0.0, 0.0, 0.4122, 0.2017, 0.4122, 0.2017, 0.4065, 0.2057, 0.4065, 0.2057, 0.4122, 0.2017, 0.4028, 0.2067, 0.4028, 0.2067, 0.457, 0.1859, 0.457, 0.1859, 0.4151, 0.1976, 0.4122, 0.2017, 0.4122, 0.2017, 0.4151, 0.1976, 0.0, 0.0, 0.0, 0.0, 0.0, 0.0, 0.0, 0.0, 0.4065, 0.2057, 0.4028, 0.2067, 0.4028, 0.2067, 0.4065, 0.2057, 0.0, 0.0, 0.0, 0.0, 0.0, 0.0, 0.0, 0.0, 0.6586, 0.3911, 0.6586, 0.3911, 0.6586, 0.3911, 0.0, 0.0, 0.4381, 0.8853, 0.407, 0.8853, 0.0, 0.0, 0.6733, 0.3943, 0.7902, 0.07483, 0.7902, 0.07483, 0.6733, 0.3943, 0.0, 0.0, 0.0, 0.0, 0.0, 0.0, 0.0, 0.0, 0.6348, 0.08018, 0.6373, 0.05766, 0.6555, 0.02159, 0.6555, 0.07483, 0.6824, 0.09875, 0.6327, 0.09637, 0.6675, 0.08111, 0.6713, 0.08108, 0.6338, 0.09417, 0.6348, 0.091, 0.6555, 0.07483, 0.6604, 0.07867, 0.0, 0.0, 0.0, 0.0, 0.0, 0.0, 0.0, 0.0, 0.6338, 0.09417, 0.6338, 0.09417, 0.6348, 0.091, 0.6348, 0.08018, 0.3352, 0.1279, 0.0, 0.0, 0.0, 0.0, 0.3218, 0.1228, 0.6359, 0.04149, 0.6343, 0.05804, 0.6343, 0.05804, 0.6359, 0.04149, 0.6245, 0.07432, 0.6249, 0.06384, 0.6249, 0.06384, 0.6245, 0.07432, 0.0, 0.0, 0.0, 0.0, 0.0, 0.0, 0.0, 0.0, 0.6278, 0.08886, 0.6284, 0.08227, 0.6348, 0.091, 0.6338, 0.09417, 0.6373, 0.05766, 0.6348, 0.08018, 0.6348, 0.08018, 0.6373, 0.05766, 0.0, 0.0, 0.0, 0.0, 0.0, 0.0, 0.0, 0.0, 0.0, 0.0, 0.0, 0.0, 0.0, 0.0, 0.0, 0.0, 0.6284, 0.07686, 0.6219, 0.07353, 0.6245, 0.07432, 0.6284, 0.07624, 0.6219, 0.07353, 0.6219, 0.06471, 0.6249, 0.06384, 0.6245, 0.07432, 0.6373, 0.05766, 0.6219, 0.06471, 0.625, 0.06251, 0.6343, 0.05804, 0.6323, 0.07816, 0.6323, 0.07816, 0.6295, 0.0618, 0.6295, 0.0618, 0.0, 0.0, 0.0, 0.0, 0.0, 0.0, 0.0, 0.0, 0.0, 0.0, 0.0, 0.0, 0.0, 0.0, 0.0, 0.0, 0.0, 0.0, 0.0, 0.0, 0.0, 0.0, 0.0, 0.0, 0.6219, 0.06471, 0.6219, 0.05412, 0.6253, 0.05156, 0.625, 0.06251, 0.6395, 0.0371, 0.6373, 0.05766, 0.6343, 0.05804, 0.6359, 0.04149, 0.0, 0.0, 0.0, 0.0, 0.0, 0.0, 0.0, 0.0, 0.0, 0.0, 0.0, 0.0, 0.0, 0.0, 0.0, 0.0, 0.0, 0.0, 0.0, 0.0, 0.0, 0.0, 0.0, 0.0, 0.0, 0.0, 0.0, 0.0, 0.0, 0.0, 0.0, 0.0, 0.6284, 0.07624, 0.6245, 0.07432, 0.6249, 0.06384, 0.6295, 0.0618, 0.6296, 0.06028, 0.625, 0.06251, 0.6253, 0.05156, 0.6306, 0.04652, 0.0, 0.0, 0.0, 0.0, 0.0, 0.0, 0.0, 0.0, 0.0, 0.0, 0.0, 0.0, 0.0, 0.0, 0.0, 0.0, 0.0, 0.0, 0.0, 0.0, 0.0, 0.0, 0.0, 0.0, 0.6249, 0.06384, 0.6219, 0.06471, 0.6373, 0.05766, 0.6295, 0.0618, 0.625, 0.06251, 0.6253, 0.05156, 0.6253, 0.05156, 0.625, 0.06251, 0.0, 0.0, 0.0, 0.0, 0.0, 0.0, 0.0, 0.0, 0.0, 0.0, 0.0, 0.0, 0.0, 0.0, 0.0, 0.0, 0.0, 0.0, 0.0, 0.0, 0.0, 0.0, 0.0, 0.0, 0.6284, 0.07624, 0.6245, 0.07432, 0.6245, 0.07432, 0.6284, 0.07624, 0.6348, 0.08018, 0.6323, 0.07816, 0.6295, 0.0618, 0.6373, 0.05766, 0.6296, 0.06028, 0.625, 0.06251, 0.625, 0.06251, 0.6296, 0.06028, 0.0, 0.0, 0.0, 0.0, 0.0, 0.0, 0.0, 0.0, 0.0, 0.0, 0.0, 0.0, 0.0, 0.0, 0.0, 0.0, 0.0, 0.0, 0.0, 0.0, 0.0, 0.0, 0.0, 0.0, 0.0, 0.0, 0.0, 0.0, 0.0, 0.0, 0.0, 0.0, 0.0, 0.0, 0.0, 0.0, 0.0, 0.0, 0.0, 0.0, 0.0, 0.0, 0.0, 0.0, 0.0, 0.0, 0.3487, 0.133, 0.0, 0.0, 0.0, 0.0, 0.6296, 0.06028, 0.6296, 0.06028, 0.6343, 0.05804, 0.6323, 0.07816, 0.6284, 0.07624, 0.6284, 0.07624, 0.6323, 0.07816, 0.6253, 0.05156, 0.6306, 0.04652, 0.6306, 0.04652, 0.6253, 0.05156, 0.6249, 0.06384, 0.6295, 0.0618, 0.6295, 0.0618, 0.6249, 0.06384, 0.6343, 0.05804, 0.6296, 0.06028, 0.6359, 0.04149, 0.6323, 0.07816, 0.6284, 0.07624, 0.6295, 0.0618, 0.6219, 0.05412, 0.6307, 0.04561, 0.6306, 0.04652, 0.6253, 0.05156, 0.6348, 0.08018, 0.6284, 0.07686, 0.6284, 0.07624, 0.6323, 0.07816, 0.6219, 0.08354, 0.6219, 0.07353, 0.6284, 0.08227, 0.6278, 0.08886, 0.6373, 0.05766, 0.6373, 0.05766, 0.6395, 0.0371, 0.6395, 0.0371, 0.6752, 0.08106, 0.7367, 0.08068, 0.732, 0.1011, 0.4028, 0.2067, 0.4122, 0.2017, 0.4122, 0.2017, 0.4028, 0.2067, 0.4028, 0.2067, 0.4065, 0.2057, 0.4065, 0.2057, 0.4028, 0.2067, 0.3352, 0.1279, 0.3218, 0.1228, 0.3218, 0.1228, 0.3352, 0.1279, 0.6278, 0.08886, 0.6338, 0.09417, 0.6278, 0.08886, 0.3487, 0.133, 0.3487, 0.133, 0.3487, 0.133, 0.3487, 0.133, 0.6338, 0.09417, 0.6338, 0.09417, 0.6338, 0.09417, 0.6338, 0.09417, 0.6219, 0.08354, 0.6278, 0.08886, 0.6278, 0.08886, 0.6219, 0.08354, 0.3716, 0.9108, 0.3755, 0.9108, 0.3755, 0.9108, 0.3716, 0.9108, 0.4708, 0.1876, 0.4737, 0.1867, 0.4737, 0.1867, 0.4708, 0.1876, 0.4028, 0.2067, 0.4065, 0.2057, 0.4065, 0.2057, 0.4028, 0.2067, 0.4708, 0.1876, 0.4737, 0.1867, 0.4737, 0.1867, 0.4708, 0.1876, 0.4028, 0.2067, 0.4122, 0.2017, 0.4122, 0.2017, 0.4028, 0.2067, 0.6338, 0.09417, 0.6338, 0.09417, 0.6338, 0.09417, 0.6338, 0.09417, 0.3487, 0.133, 0.3487, 0.133, 0.3487, 0.133, 0.3487, 0.133, 0.6219, 0.08354, 0.6278, 0.08886, 0.6278, 0.08886, 0.6219, 0.08354, 0.3716, 0.9108, 0.3755, 0.9108, 0.3755, 0.9108, 0.3716, 0.9108, 0.3352, 0.1279, 0.3218, 0.1228, 0.3218, 0.1228, 0.3352, 0.1279, 0.4708, 0.1876, 0.4737, 0.1867, 0.4737, 0.1867, 0.4708, 0.1876, 0.4028, 0.2067, 0.4122, 0.2017, 0.4122, 0.2017, 0.4028, 0.2067, 0.6338, 0.09417, 0.6338, 0.09417, 0.6338, 0.09417, 0.6338, 0.09417, 0.3487, 0.133, 0.3487, 0.133, 0.3487, 0.133, 0.3487, 0.133, 0.6219, 0.08354, 0.6278, 0.08886, 0.6278, 0.08886, 0.6219, 0.08354, 0.3716, 0.9108, 0.3755, 0.9108, 0.3755, 0.9108, 0.3716, 0.9108, 0.3352, 0.1279, 0.3218, 0.1228, 0.3218, 0.1228, 0.3352, 0.1279, 0.4028, 0.2067, 0.4065, 0.2057, 0.4065, 0.2057, 0.4028, 0.2067, 0.6338, 0.09417, 0.6338, 0.09417, 0.6338, 0.09417, 0.6338, 0.09417, 0.3487, 0.133, 0.3487, 0.133, 0.3487, 0.133, 0.3487, 0.133, 0.6219, 0.08354, 0.6278, 0.08886, 0.6278, 0.08886, 0.6219, 0.08354, 0.3716, 0.9108, 0.3755, 0.9108, 0.3755, 0.9108, 0.3716, 0.9108, 0.3352, 0.1279, 0.3218, 0.1228, 0.3218, 0.1228, 0.3352, 0.1279, 0.4028, 0.2067, 0.4065, 0.2057, 0.4065, 0.2057, 0.4028, 0.2067, 0.4708, 0.1876, 0.4737, 0.1867, 0.4737, 0.1867, 0.4708, 0.1876, 0.4028, 0.2067, 0.4122, 0.2017, 0.4122, 0.2017, 0.4028, 0.2067, 0.6219, 0.08354, 0.6278, 0.08886, 0.6278, 0.08886, 0.6219, 0.08354, 0.3716, 0.9108, 0.3755, 0.9108, 0.3755, 0.9108, 0.3716, 0.9108, 0.3352, 0.1279, 0.3218, 0.1228, 0.3218, 0.1228, 0.3352, 0.1279, 0.4028, 0.2067, 0.4065, 0.2057, 0.4065, 0.2057, 0.4028, 0.2067, 0.4708, 0.1876, 0.4737, 0.1867, 0.4737, 0.1867, 0.4708, 0.1876, 0.4028, 0.2067, 0.4122, 0.2017, 0.4122, 0.2017, 0.4028, 0.2067, 0.6338, 0.09417, 0.6338, 0.09417, 0.6338, 0.09417, 0.6338, 0.09417, 0.3487, 0.133, 0.3487, 0.133, 0.3487, 0.133, 0.3487, 0.133, 0.4028, 0.2067, 0.4065, 0.2057, 0.4065, 0.2057, 0.4028, 0.2067, 0.4708, 0.1876, 0.4737, 0.1867, 0.4737, 0.1867, 0.4708, 0.1876, 0.4028, 0.2067, 0.4122, 0.2017, 0.4122, 0.2017, 0.4028, 0.2067, 0.6338, 0.09417, 0.6338, 0.09417, 0.6338, 0.09417, 0.6338, 0.09417, 0.3487, 0.133, 0.3487, 0.133, 0.3487, 0.133, 0.3487, 0.133, 0.6219, 0.08354, 0.6278, 0.08886, 0.6278, 0.08886, 0.6219, 0.08354, 0.3716, 0.9108, 0.3755, 0.9108, 0.3755, 0.9108, 0.3716, 0.9108, 0.3352, 0.1279, 0.3218, 0.1228, 0.3218, 0.1228, 0.3352, 0.1279, 0.4708, 0.1876, 0.4737, 0.1867, 0.4737, 0.1867, 0.4708, 0.1876, 0.4028, 0.2067, 0.4122, 0.2017, 0.4122, 0.2017, 0.4028, 0.2067, 0.4028, 0.2067, 0.4065, 0.2057, 0.4065, 0.2057, 0.4028, 0.2067, 0.6219, 0.08354, 0.6278, 0.08886, 0.6278, 0.08886, 0.6219, 0.08354, 0.6338, 0.09417, 0.6338, 0.09417, 0.6278, 0.08886, 0.3352, 0.1279, 0.3218, 0.1228, 0.3218, 0.1228, 0.3352, 0.1279, 0.6278, 0.08886, 0.6338, 0.09417, 0.6338, 0.09417, 0.3487, 0.133, 0.3352, 0.1279, 0.3352, 0.1279, 0.3487, 0.133, 0.4028, 0.2067, 0.4122, 0.2017, 0.4122, 0.2017, 0.4028, 0.2067, 0.3352, 0.1279, 0.3218, 0.1228, 0.3218, 0.1228, 0.3352, 0.1279, 0.6219, 0.08354, 0.6278, 0.08886, 0.6278, 0.08886, 0.6219, 0.08354, 0.3487, 0.133, 0.3352, 0.1279, 0.3352, 0.1279, 0.3487, 0.133, 0.4708, 0.1876, 0.4737, 0.1867, 0.4737, 0.1867, 0.4708, 0.1876, 0.6278, 0.08886, 0.6338, 0.09417, 0.6338, 0.09417, 0.6278, 0.08886, 0.4028, 0.2067, 0.4065, 0.2057, 0.4065, 0.2057, 0.4028, 0.2067, 0.3951, 0.03742, 0.677, 0.06411, 0.5995, 0.3782, 0.4045, 0.3355, 0.0, 0.0, 0.0, 0.0, 0.0, 0.0, 0.6585, 0.3911, 0.6557, 0.3905, 0.6557, 0.3905, 0.6585, 0.3911, 0.1358, 0.2767, 0.0, 0.0, 0.1358, 0.2767, 0.1358, 0.2767, 0.0, 0.0, 0.0, 0.0, 0.1358, 0.2767, 0.0, 0.0, 0.0, 0.0, 0.0, 0.0, 0.0, 0.0, 0.3677, 0.9108, 0.3716, 0.9108, 0.3716, 0.9108, 0.3677, 0.9108, 0.3677, 0.9108, 0.3716, 0.9108, 0.3716, 0.9108, 0.3677, 0.9108, 0.3677, 0.9108, 0.3716, 0.9108, 0.3716, 0.9108, 0.3677, 0.9108, 0.3677, 0.9108, 0.3716, 0.9108, 0.3716, 0.9108, 0.3677, 0.9108, 0.3677, 0.9108, 0.3716, 0.9108, 0.3716, 0.9108, 0.3677, 0.9108, 0.3677, 0.9108, 0.3716, 0.9108, 0.3716, 0.9108, 0.3677, 0.9108, 0.3677, 0.9071, 0.3716, 0.9071, 0.3716, 0.9108, 0.3677, 0.9108, 0.3677, 0.9108, 0.3716, 0.9108, 0.3716, 0.9108, 0.3677, 0.9108, 0.3951, 0.03742, 0.4045, 0.3355, 0.4045, 0.3355, 0.3951, 0.03742, 0.1358, 0.2767, 0.0, 0.0, 0.0, 0.0, 0.0, 0.0, 0.0, 0.0, 0.0, 0.0, 0.0, 0.0, 0.0, 0.0, 0.0, 0.0, 0.0, 0.0, 0.6586, 0.3911, 0.6586, 0.3911, 0.6586, 0.3911, 0.6586, 0.3911, 0.6733, 0.3943, 0.6733, 0.3943, 0.6733, 0.3943, 0.0, 0.0, 0.0, 0.0, 0.0, 0.0, 0.0, 0.0, 0.0, 0.0, 0.0, 0.0, 0.6733, 0.3943, 0.7902, 0.07483, 0.6733, 0.3943, 0.0, 0.0, 0.0, 0.0, 0.0, 0.0, 0.0, 0.0, 0.6733, 0.3943, 0.6733, 0.3943, 0.6733, 0.3943, 0.6733, 0.3943, 0.7902, 0.07483, 0.7902, 0.07483, 0.6733, 0.3943, 0.6733, 0.3943, 0.6733, 0.3943, 0.6733, 0.3943, 0.6733, 0.3943, 0.6733, 0.3943, 0.6733, 0.3943, 0.6733, 0.3943, 0.6733, 0.3943, 0.6733, 0.3943, 0.7902, 0.07483, 0.7902, 0.07483, 0.6733, 0.3943, 0.0, 0.0, 0.0, 0.0, 0.0, 0.0, 0.0, 0.0, 0.6733, 0.3943, 0.6733, 0.3943, 0.6733, 0.3943, 0.6733, 0.3943, 0.0, 0.0, 0.0, 0.0, 0.0, 0.0, 0.0, 0.0, 0.7787, 0.07373, 0.6665, 0.3928, 0.6665, 0.3928, 0.7787, 0.07373, 0.0, 0.0, 0.0, 0.0, 0.0, 0.0, 0.0, 0.0, 0.6598, 0.3914, 0.7671, 0.07264, 0.7787, 0.07373, 0.6665, 0.3928, 0.6665, 0.3928, 0.6557, 0.3905, 0.6585, 0.3911, 0.6598, 0.3914, 0.0, 0.0, 0.0, 0.0, 0.0, 0.0, 0.0, 0.0, 0.6665, 0.3928, 0.6587, 0.3911, 0.6587, 0.3911, 0.6665, 0.3928, 0.6586, 0.3911, 0.6577, 0.3909, 0.6586, 0.3911, 0.6586, 0.3911, 0.6586, 0.3911, 0.6586, 0.3911, 0.6586, 0.3911, 0.0, 0.0, 0.0, 0.0, 0.0, 0.0, 0.0, 0.0, 0.6557, 0.3905, 0.6586, 0.3911, 0.6577, 0.3909, 0.6557, 0.3905, 0.6586, 0.3911, 0.6586, 0.3911, 0.6586, 0.3911, 0.6586, 0.3911, 0.6577, 0.3909, 0.6577, 0.3909, 0.6586, 0.3911, 0.0, 0.0, 0.0, 0.0, 0.0, 0.0, 0.0, 0.0, 0.5995, 0.3782, 0.5951, 0.3772, 0.4045, 0.3355, 0.4045, 0.3355, 0.6586, 0.3911, 0.6586, 0.3911, 0.6586, 0.3911, 0.6586, 0.3911, 0.6586, 0.3911, 0.6586, 0.3911, 0.6586, 0.3911, 0.6586, 0.3911, 0.6586, 0.3911, 0.6586, 0.3911, 0.6586, 0.3911, 0.6586, 0.3911, 0.6586, 0.3911, 0.6586, 0.3911, 0.6586, 0.3911, 0.6586, 0.3911, 0.6586, 0.3911, 0.6586, 0.3911, 0.6586, 0.3911, 0.6586, 0.3911, 0.6586, 0.3911, 0.6586, 0.3911, 0.6586, 0.3911, 0.6586, 0.3911, 0.6586, 0.3911, 0.6586, 0.3911, 0.6586, 0.3911, 0.6586, 0.3911, 0.6586, 0.3911, 0.6586, 0.3911, 0.6586, 0.3911, 0.6586, 0.3911, 0.6586, 0.3911, 0.6586, 0.3911, 0.6586, 0.3911, 0.6586, 0.3911, 0.6586, 0.3911, 0.6586, 0.3911, 0.0, 0.0, 0.6598, 0.3914, 0.6586, 0.3911, 0.6586, 0.3911, 0.6586, 0.3911, 0.6586, 0.3911, 0.6586, 0.3911, 0.6586, 0.3911, 0.6586, 0.3911, 0.6586, 0.3911, 0.6586, 0.3911, 0.6586, 0.3911, 0.6586, 0.3911, 0.6586, 0.3911, 0.3951, 0.03742, 0.0, 0.0, 0.0, 0.0, 0.677, 0.06411, 0.6586, 0.3911, 0.6586, 0.3911, 0.6586, 0.3911, 0.6586, 0.3911, 0.6586, 0.3911, 0.6586, 0.3911, 0.6586, 0.3911, 0.6586, 0.3911, 0.6586, 0.3911, 0.6586, 0.3911, 0.6586, 0.3911, 0.6586, 0.3911, 0.6586, 0.3911, 0.6586, 0.3911, 0.6586, 0.3911, 0.6586, 0.3911, 0.6586, 0.3911, 0.6586, 0.3911, 0.6586, 0.3911, 0.6586, 0.3911, 0.6586, 0.3911, 0.6577, 0.3909, 0.6586, 0.3911, 0.6586, 0.3911, 0.6586, 0.3911, 0.6586, 0.3911, 0.0, 0.0, 0.6586, 0.3911, 0.6586, 0.3911, 0.6586, 0.3911, 0.6586, 0.3911, 0.6586, 0.3911, 0.6586, 0.3911, 0.6586, 0.3911, 0.6586, 0.3911, 0.6586, 0.3911, 0.6586, 0.3911, 0.6586, 0.3911, 0.6586, 0.3911, 0.6586, 0.3911, 0.6586, 0.3911, 0.6586, 0.3911, 0.6586, 0.3911, 0.6586, 0.3911, 0.6586, 0.3911, 0.6586, 0.3911, 0.6586, 0.3911, 0.6586, 0.3911, 0.0, 0.0, 0.0, 0.0, 0.0, 0.0, 0.0, 0.0, 0.0, 0.0, 0.0, 0.0, 0.0, 0.0, 0.4381, 0.893, 0.4045, 0.3355, 0.6557, 0.3905, 0.6557, 0.3905, 0.4381, 0.893, 0.6557, 0.3905, 0.6557, 0.3905, 0.4906, 0.893, 0.3831, 0.9108, 0.4906, 0.893, 0.6587, 0.3911, 0.6587, 0.3911, 0.6587, 0.3911, 0.6733, 0.3943, 0.3831, 0.9108, 0.6733, 0.3943, 0.3831, 0.9108, 0.6733, 0.3943, 0.3831, 0.9108, 0.6733, 0.3943, 0.6733, 0.3943, 0.6733, 0.3943, 0.3716, 0.9108, 0.3831, 0.9108, 0.6733, 0.3943, 0.6733, 0.3943, 0.0, 0.0, 0.3755, 0.9108, 0.0, 0.0, 0.0, 0.0, 0.0, 0.0, 0.0, 0.0, 0.0, 0.0, 0.0, 0.0, 0.0, 0.0, 0.0, 0.0, 0.0, 0.0, 0.0, 0.0, 0.0, 0.0, 0.0, 0.0, 0.0, 0.0, 0.3716, 0.9108, 0.3755, 0.9108, 0.3831, 0.9108, 0.3716, 0.9108, 0.6733, 0.3943, 0.3755, 0.9108, 0.6327, 0.09637, 0.6824, 0.09875, 0.6824, 0.09875, 0.6327, 0.09637, 0.6327, 0.09637, 0.6824, 0.09875, 0.6824, 0.09875, 0.6327, 0.09637, 0.6327, 0.09637, 0.6824, 0.09875, 0.6824, 0.09875, 0.6327, 0.09637, 0.6327, 0.09637, 0.6824, 0.09875, 0.6824, 0.09875, 0.6327, 0.09637, 0.6327, 0.09637, 0.6824, 0.09875, 0.6824, 0.09875, 0.6327, 0.09637, 0.6327, 0.09637, 0.6824, 0.09875, 0.6824, 0.09875, 0.6327, 0.09637, 0.6824, 0.09875, 0.6713, 0.08108, 0.6752, 0.08106, 0.4023, 0.9071, 0.4062, 0.9071, 0.4062, 0.9108, 0.4023, 0.9108, 0.4679, 0.1884, 0.4708, 0.1876, 0.4679, 0.1884, 0.4708, 0.1876, 0.4708, 0.1876, 0.4679, 0.1884, 0.4679, 0.1884, 0.4711, 0.1875, 0.4679, 0.1884, 0.4743, 0.1866, 0.4743, 0.1866, 0.4711, 0.1875, 0.4711, 0.1875, 0.3991, 0.2077, 0.4028, 0.2067, 0.3991, 0.2077, 0.4065, 0.2057, 0.4028, 0.2067, 0.4028, 0.2067, 0.4065, 0.2057])
me_plane_002.materials.append(mat_material_001)
me_plane_002.materials.append(mat_parede)
me_plane_002.materials.append(mat_material_003)
me_plane_002.materials.append(mat_material_004)
me_plane_002.materials.append(mat_material_008)
me_plane_002.materials.append(mat_parede_002)
me_plane_002.materials.append(mat_material_007)
me_plane_002.materials.append(mat_material_006)
me_plane_002.use_remesh_preserve_volume = False
me_plane_002.use_remesh_preserve_attributes = False
me_plane_002.use_mirror_vertex_groups = False
me_plane_002.update()
me_plane_002.normals_split_custom_set([tuple(v) for v in zip(*[iter([0.4265, 0.0, -0.9045, 0.7777, 0.0, -0.6286, 0.7777, 0.0, -0.6286, 0.4265, 0.0, -0.9045, 0.9783, 0.0, -0.2072, 1.0, 0.0, 0.0, 1.0, 0.0, 0.0, 0.9783, 0.0, -0.2072, -2.939e-07, 0.0, -1.0, 0.4265, 0.0, -0.9045, 0.4265, 0.0, -0.9045, -1.176e-07, 0.0, -1.0, -0.7777, 0.0, -0.6286, -0.7777, 0.0, -0.6286, -0.4265, 0.0, -0.9045, -0.4265, 0.0, -0.9045, 0.4265, 0.0, -0.9045, 0.7777, 0.0, -0.6286, 0.7777, 0.0, -0.6286, 0.4265, 0.0, -0.9045, 0.9783, 0.0, -0.2072, 1.0, 0.0, 1.206e-07, 1.0, 0.0, 1.206e-07, 0.9783, 0.0, -0.2072, -3.308e-07, -1.0, 8.794e-07, -3.308e-07, -1.0, 8.794e-07, -3.308e-07, -1.0, 8.794e-07, 0.7777, 0.0, -0.6286, 0.7777, 0.0, -0.6286, 0.9783, 0.0, -0.2072, 0.9783, 0.0, -0.2072, -3.838e-07, -1.0, 1.36e-06, -3.838e-07, -1.0, 1.36e-06, -3.838e-07, -1.0, 1.36e-06, -3.838e-07, -1.0, 1.36e-06, 0.0, 0.0, 1.0, 0.0, 0.0, 1.0, 0.0, 0.0, 1.0, 0.0, 0.0, 1.0, -1.0, 0.0, 0.0, -0.9783, 0.0, -0.2072, -0.9783, 0.0, -0.2072, -1.0, 0.0, 0.0, 0.7777, 0.0, -0.6286, 0.7777, 0.0, -0.6286, 0.9783, 0.0, -0.2072, 0.9783, 0.0, -0.2072, -0.9783, 0.0, -0.2072, -0.7777, 0.0, -0.6286, -0.7777, 0.0, -0.6286, -0.9783, 0.0, -0.2072, 0.0, 0.0, -1.0, 0.0, 0.0, -1.0, 0.4265, 0.0, -0.9045, 0.4265, 0.0, -0.9045, -3.308e-07, -1.0, 0.0, -3.308e-07, -1.0, 0.0, -3.308e-07, -1.0, 0.0, -3.308e-07, -1.0, 0.0, -1.75e-05, -1.0, -0.001104, -1.75e-05, -1.0, -0.001104, -1.75e-05, -1.0, -0.001104, -1.75e-05, -1.0, -0.001104, 0.0003822, -1.0, -0.0005281, 0.0003822, -1.0, -0.0005281, 0.0003822, -1.0, -0.0005281, 0.0006391, -1.0, -0.0002827, 0.0006391, -1.0, -0.0002827, 0.0006391, -1.0, -0.0002827, -2.293e-05, -1.0, -0.001118, -2.293e-05, -1.0, -0.001118, -2.293e-05, -1.0, -0.001118, -2.293e-05, -1.0, -0.001118, 0.0003781, -1.0, -0.0005198, 0.0003781, -1.0, -0.0005198, 0.0003781, -1.0, -0.0005198, -0.0006432, -1.0, -0.0002837, -0.0006432, -1.0, -0.0002837, -0.0006432, -1.0, -0.0002837, 0.0006301, -1.0, -0.0002803, 0.0006301, -1.0, -0.0002803, 0.0006301, -1.0, -0.0002803, -0.0003848, -1.0, -0.0005263, -0.0003848, -1.0, -0.0005263, -0.0003848, -1.0, -0.0005263, -3.308e-07, -1.0, -0.0006602, -3.308e-07, -1.0, -0.0006602, -3.308e-07, -1.0, -0.0006602, 0.6101, 0.0, 0.7923, 0.6101, 0.0, 0.7923, 0.6101, 0.0, 0.7923, -2.05e-07, -0.9783, -0.2072, 0.0, -0.7777, -0.6286, 0.0, -0.7777, -0.6286, -2.05e-07, -0.9783, -0.2072, 0.0, 0.7777, -0.6286, 0.0, 0.4265, -0.9045, 0.0, 0.4265, -0.9045, 0.0, 0.7777, -0.6286, -4.011e-07, -1.0, 5.072e-08, -4.011e-07, -1.0, 5.072e-08, -2.05e-07, -0.9783, -0.2072, -2.05e-07, -0.9783, -0.2072, 0.0, 0.0, 1.0, 0.0, 0.0, 1.0, 0.0, 0.0, 1.0, 0.0, 0.0, 1.0, 0.0, -0.7777, -0.6286, 0.0, -0.4265, -0.9045, 0.0, -0.4265, -0.9045, 0.0, -0.7777, -0.6286, 0.0, 0.7777, -0.6286, 0.0, 0.4265, -0.9045, 0.0, 0.4265, -0.9045, 0.0, 0.7777, -0.6286, 0.0, 1.0, 0.0, 0.0, 0.9783, -0.2072, 0.0, 0.9783, -0.2072, 0.0, 1.0, 0.0, 0.002238, -0.0005788, 1.0, 0.002238, -0.0005788, 1.0, 0.002238, -0.0005788, 1.0, 0.002238, -0.0005788, 1.0, -1.19e-06, -0.9783, -0.2072, -3.789e-07, -0.7778, -0.6285, -3.789e-07, -0.7778, -0.6285, -1.19e-06, -0.9783, -0.2072, 1.0, 0.0, 0.0, 1.0, 0.0, 0.0, 1.0, 0.0, 0.0, 1.0, 0.0, 0.0, 0.0, 0.7777, -0.6286, 0.0, 0.7777, -0.6286, 0.0, 0.9783, -0.2072, 0.0, 0.9783, -0.2072, -1.597e-06, -1.0, 0.0, -1.597e-06, -1.0, 0.0, -1.19e-06, -0.9783, -0.2072, -1.19e-06, -0.9783, -0.2072, -3.789e-07, -0.7778, -0.6285, 0.0, -0.4266, -0.9044, 0.0, -0.4266, -0.9044, -3.789e-07, -0.7778, -0.6285, 0.0, 0.7777, -0.6286, 0.0, 0.7777, -0.6286, 0.0, 0.9783, -0.2072, 0.0, 0.9783, -0.2072, 1.0, 6.725e-07, 0.0, 1.0, 6.725e-07, 0.0, 1.0, 6.725e-07, 0.0, 1.0, 6.725e-07, 0.0, 0.0, 1.0, 0.0, 0.0, 0.9783, -0.2072, 0.0, 0.9783, -0.2072, 0.0, 1.0, 0.0, 1.0, 0.0, 0.0, 1.0, 0.0, 0.0, 1.0, 0.0, 0.0, 1.0, 0.0, 0.0, 1.0, 0.0, 0.0, 1.0, 0.0, 0.0, 1.0, 4.828e-07, 0.0, 1.0, 4.828e-07, 0.0, 1.0, 4.828e-07, 0.0, 1.0, 4.828e-07, 0.0, 1.0, -5.125e-07, 0.0, 1.0, -5.125e-07, 0.0, 1.0, -5.125e-07, 0.0, 1.0, -5.125e-07, 0.0, 1.0, -3.566e-06, 0.0, 1.0, -3.566e-06, 0.0, 1.0, -3.566e-06, 0.0, -0.9995, -0.0321, 1.409e-08, -0.9995, -0.0321, 1.409e-08, -0.9995, -0.0321, 1.409e-08, -0.9995, -0.0321, 1.409e-08, 1.0, 0.0, 0.0, 1.0, 0.0, 0.0, 1.0, 0.0, 0.0, 1.0, 0.0, 0.0, -0.7777, 0.0, -0.6286, -0.7777, 0.0, -0.6286, -0.4265, 0.0, -0.9045, -0.4265, 0.0, -0.9045, -0.9783, 0.0, -0.2072, -0.7777, 0.0, -0.6286, -0.7777, 0.0, -0.6286, -0.9783, 0.0, -0.2072, -0.4559, 0.001431, -0.89, -0.4559, 0.001431, -0.89, -0.4559, 0.001431, -0.89, -0.0005499, -1.0, 0.0, -0.0005499, -1.0, 0.0, -0.0005499, -1.0, 0.0, 0.0, 0.0, 1.0, 0.0, 0.0, 1.0, 0.0, 0.0, 1.0, 0.0, 0.0, 1.0, -1.0, 0.0, 0.0, -0.9783, 0.0, -0.2072, -0.9783, 0.0, -0.2072, -1.0, 0.0, 0.0, 0.0, -1.0, 5.632e-07, 0.0, -1.0, 5.632e-07, 0.0, -1.0, 5.632e-07, 0.0, -1.0, 5.632e-07, 0.0, 2.155e-07, -1.0, 0.0, -0.4265, -0.9045, 0.0, -0.4265, -0.9045, 0.0, 2.155e-07, -1.0, -0.0005014, -1.0, -5.759e-05, -0.0005014, -1.0, -5.759e-05, -0.0005014, -1.0, -5.759e-05, -0.0005014, -1.0, -5.759e-05, 1.0, 0.0, 0.0, 1.0, 0.0, 0.0, 1.0, 0.0, 0.0, 1.0, 0.0, 0.0, 1.0, 0.0, 0.0, 1.0, 0.0, 0.0, 0.0, 4.213e-07, -1.0, 0.0, -0.4266, -0.9044, 0.0, -0.4266, -0.9044, 0.0, 4.213e-07, -1.0, -0.0002821, -1.0, -0.0003883, -0.0002821, -1.0, -0.0003883, -0.0002821, -1.0, -0.0003883, -0.7777, 0.0, -0.6286, -0.7777, 0.0, -0.6286, -0.4265, -1.229e-07, -0.9045, -0.4265, -1.229e-07, -0.9045, -3.405e-07, -1.0, 0.0, -3.405e-07, -1.0, 0.0, -3.405e-07, -1.0, 0.0, 2.213e-07, 0.0, 1.0, 2.213e-07, 0.0, 1.0, 2.213e-07, 0.0, 1.0, 2.213e-07, 0.0, 1.0, -1.0, 0.0, 0.0, -0.9783, 0.0, -0.2072, -0.9783, 0.0, -0.2072, -1.0, 0.0, 0.0, -0.9783, 0.0, -0.2072, -0.7777, 0.0, -0.6286, -0.7777, 0.0, -0.6286, -0.9783, 0.0, -0.2072, 0.0, -1.0, 3.445e-07, 0.0, -1.0, 3.445e-07, 0.0, -1.0, 3.445e-07, 0.0, -1.0, 3.445e-07, -0.0003973, -1.0, -0.0005484, -0.0003973, -1.0, -0.0005484, -0.0003973, -1.0, -0.0005484, -4.345e-05, -1.0, -0.001084, -4.345e-05, -1.0, -0.001084, -4.345e-05, -1.0, -0.001084, -4.345e-05, -1.0, -0.001084, 3.405e-07, -1.0, -0.0006615, 3.405e-07, -1.0, -0.0006615, 3.405e-07, -1.0, -0.0006615, -0.0006782, -1.0, -0.0002983, -0.0006782, -1.0, -0.0002983, -0.0006782, -1.0, -0.0002983, -2.571e-07, -1.0, 0.0, -2.571e-07, -1.0, 0.0, -2.571e-07, -1.0, 0.0, -2.571e-07, -1.0, 0.0, -0.4265, -1.229e-07, -0.9045, -0.2499, -2.414e-07, -0.9683, -0.2499, -2.414e-07, -0.9683, -0.4265, -1.229e-07, -0.9045, 0.0, -0.4117, 0.9113, 0.0, -0.4117, 0.9113, 0.0, -0.4117, 0.9113, 0.0, -0.4117, 0.9113, 0.0, 1.0, 0.0, 0.0, 1.0, 0.0, 0.0, 1.0, 0.0, 1.0, 3.018e-07, 0.0, 1.0, 3.018e-07, 0.0, 1.0, 3.018e-07, 0.0, 1.0, 3.018e-07, 0.0, 0.6013, 0.0, -0.799, 0.6013, 0.0, -0.799, 0.6013, 0.0, -0.799, 0.6013, 0.0, -0.799, -0.0005499, -1.0, 0.0, -0.0005499, -1.0, 0.0, -0.0005499, -1.0, 0.0, -0.0005499, -1.0, 0.0, 1.0, 0.0, 0.0, 1.0, 0.0, 0.0, 1.0, 0.0, 0.0, 1.0, 0.0, 0.0, 1.0, -2.235e-07, 0.0, 1.0, -2.235e-07, 0.0, 1.0, -2.235e-07, 0.0, 1.0, -2.235e-07, 0.0, 1.0, 8.672e-07, 0.0, 1.0, 8.672e-07, 0.0, 1.0, 8.672e-07, 0.0, 1.0, 8.672e-07, 0.0, -0.9995, -0.0321, 0.0, -0.9995, -0.0321, 0.0, -0.9995, -0.0321, 0.0, -0.9995, -0.0321, 0.0, -1.261e-11, 1.0, 4.561e-07, -1.261e-11, 1.0, 4.561e-07, -1.261e-11, 1.0, 4.561e-07, -1.261e-11, 1.0, 4.561e-07, 9.946e-07, -1.0, 2.823e-07, 9.946e-07, -1.0, 2.823e-07, 9.946e-07, -1.0, 2.823e-07, 9.946e-07, -1.0, 2.823e-07, 0.0009582, -1.0, 7.204e-08, 0.0009582, -1.0, 7.204e-08, 0.0009582, -1.0, 7.204e-08, 0.0009582, -1.0, 7.204e-08, -0.001342, 1.0, 1.711e-07, -0.001342, 1.0, 1.711e-07, -0.001342, 1.0, 1.711e-07, -0.001342, 1.0, 1.711e-07, 1.0, 0.0, 0.0, 1.0, 0.0, 0.0, 1.0, 0.0, 0.0, 1.0, 0.0, 0.0, 0.0, 0.0, 0.0, 1.0, 0.001102, -0.000353, 1.0, 0.001102, -0.000353, 0.0, 0.0, 0.0, 0.0, 1.0, 1.627e-09, 0.0, 1.0, 1.627e-09, 0.0, 1.0, 1.627e-09, 0.0, 1.0, 1.627e-09, -0.9995, -0.0321, -6.434e-09, -0.9995, -0.0321, -6.434e-09, -0.9995, -0.0321, -6.434e-09, -0.9995, -0.0321, -6.434e-09, -1.0, 0.0, 0.0, -1.0, 0.0, 0.0, -1.0, 0.0, 0.0, -1.0, 0.0, 0.0, 1.0, 0.0031, 0.001558, 1.0, 0.0031, 0.001558, 1.0, 0.0031, 0.001558, 1.0, 0.0031, 0.001558, 1.0, -0.002191, -0.0001283, 1.0, -0.002191, -0.0001283, 1.0, -0.002191, -0.0001283, 1.0, -0.002191, -0.0001283, 1.0, -0.0002269, 0.000927, 1.0, -0.0002269, 0.000927, 1.0, -0.0002269, 0.000927, 1.0, -0.0002269, 0.000927, 0.001346, -1.0, 4.339e-07, 0.001346, -1.0, 4.339e-07, 0.001346, -1.0, 4.339e-07, 0.001346, -1.0, 4.339e-07, 0.0, -1.0, 0.0, 0.0, -1.0, 0.0, 0.0, -1.0, 0.0, 0.0, -1.0, 0.0, 0.0, -1.0, 6.624e-06, 0.0, -1.0, 6.624e-06, 0.0, -1.0, 6.624e-06, 0.0, -1.0, 6.624e-06, 0.0, -1.0, 0.0, 0.0, -1.0, 0.0, 0.0, -1.0, 0.0, 0.0, -1.0, 0.0, 1.0, -6.611e-06, 0.000115, 1.0, -6.611e-06, 0.000115, 1.0, -6.611e-06, 0.000115, 1.0, -6.611e-06, 0.000115, 1.0, 0.0009253, 5.746e-05, 1.0, 0.0009253, 5.746e-05, 1.0, 0.0009253, 5.746e-05, 1.0, 0.0009253, 5.746e-05, 0.0, -1.0, -2.394e-07, 0.0, -1.0, -2.394e-07, 0.0, -1.0, -2.394e-07, 0.0, -1.0, -2.394e-07, 0.0, -1.0, 0.0, 0.0, -1.0, 0.0, 0.0, -1.0, 0.0, 0.0, -1.0, 0.0, 3.576e-06, -1.0, 0.0, 3.576e-06, -1.0, 0.0, 3.576e-06, -1.0, 0.0, 3.576e-06, -1.0, 0.0, 0.0, -1.0, 5.337e-06, 0.0, -1.0, 5.337e-06, 0.0, -1.0, 5.337e-06, 0.0, -1.0, 5.337e-06, 1.0, 0.0008903, 4.048e-05, 1.0, 0.0008903, 4.048e-05, 1.0, 0.0008903, 4.048e-05, 1.0, 0.0008903, 4.048e-05, 1.0, 0.0006403, -9.895e-06, 1.0, 0.0006403, -9.895e-06, 1.0, 0.0006403, -9.895e-06, 1.0, 0.0006403, -9.895e-06, 0.0, -1.0, 0.0, 0.0, -1.0, 0.0, 0.0, -1.0, 0.0, 0.0, -1.0, 0.0, 1.0, 0.0, 0.0, 1.0, 0.0, 0.0, 1.0, 0.0, 0.0, 1.0, 0.0, 0.0, 0.5392, 0.0, -0.8422, 0.5392, 0.0, -0.8422, 0.5392, 0.0, -0.8422, 0.5392, 0.0, -0.8422, 1.0, 0.0001907, -0.003608, 1.0, 0.0001907, -0.003608, 1.0, 0.0001907, -0.003608, 1.0, 0.0001907, -0.003608, -0.0009647, 1.0, -1.11e-07, -0.0009647, 1.0, -1.11e-07, -0.0009647, 1.0, -1.11e-07, -0.0009647, 1.0, -1.11e-07, 0.0, 0.0, 1.0, 0.0, 0.0, 1.0, 0.0, 0.0, 1.0, 0.0, 0.0, 1.0, 0.0, 0.0, 1.0, 0.0, 0.0, 1.0, 0.0, 0.0, 1.0, 0.0, 0.0, 1.0, -1.0, 0.0, 0.0, -1.0, 0.0, 0.0, -1.0, 0.0, 0.0, -1.0, 0.0, 0.0, -0.0006922, 0.5358, -0.8444, -0.0006922, 0.5358, -0.8444, -0.0006922, 0.5358, -0.8444, -0.0006922, 0.5358, -0.8444, 1.0, 0.001406, 0.0001237, 1.0, 0.001406, 0.0001237, 1.0, 0.001406, 0.0001237, 1.0, 0.001406, 0.0001237, 5.743e-05, 7.01e-10, -1.0, 5.743e-05, 7.01e-10, -1.0, 5.743e-05, 7.01e-10, -1.0, 5.743e-05, 7.01e-10, -1.0, 0.0, 0.0, -1.0, 0.0, 0.0, -1.0, 0.0, 0.0, -1.0, 0.0, 0.0, -1.0, -0.5392, 0.0, -0.8422, -0.5392, 0.0, -0.8422, -0.5392, 0.0, -0.8422, -0.5392, 0.0, -0.8422, 0.0, -1.0, 0.0, 0.0, -1.0, 0.0, 0.0, -1.0, 0.0, 0.0, -1.0, 0.0, 0.0, -1.0, 0.0, 0.0, -1.0, 0.0, 0.0, -1.0, 0.0, 2.811e-06, -1.0, 0.0, 2.811e-06, -1.0, 0.0, 2.811e-06, -1.0, 0.0, 2.811e-06, -1.0, 0.0, 0.0, -1.0, 0.0, 0.0, -1.0, 0.0, 0.0, -1.0, 0.0, 0.0, -1.0, 0.0, -2.087e-07, -1.0, 8.054e-07, -2.087e-07, -1.0, 8.054e-07, -2.087e-07, -1.0, 8.054e-07, 0.0, 0.01126, -0.9999, 0.0, 0.01126, -0.9999, 0.0, 0.01126, -0.9999, 0.0007527, -0.5358, -0.8444, 0.0007527, -0.5358, -0.8444, 0.0007527, -0.5358, -0.8444, 0.0007527, -0.5358, -0.8444, -0.003156, 0.001737, 1.0, -0.003156, 0.001737, 1.0, -0.003156, 0.001737, 1.0, -0.003156, 0.001737, 1.0, -1.904e-05, -3.512e-06, 1.0, -1.904e-05, -3.512e-06, 1.0, -1.904e-05, -3.512e-06, 1.0, -1.904e-05, -3.512e-06, 1.0, 0.0, 1.0, 4.455e-07, 0.0, 1.0, 4.455e-07, 0.0, 1.0, 4.455e-07, 1.0, 0.001749, 0.0001302, 1.0, 0.001749, 0.0001302, 1.0, 0.001749, 0.0001302, 1.0, 1.395e-06, 0.0, 1.0, 1.395e-06, 0.0, 1.0, 1.395e-06, 0.0, 1.0, 1.395e-06, 0.0, 1.0, 2.654e-06, 7.175e-06, 1.0, 2.654e-06, 7.175e-06, 1.0, 2.654e-06, 7.175e-06, 1.0, 2.654e-06, 7.175e-06, 1.0, 0.001485, -0.0003317, 1.0, 0.001485, -0.0003317, 1.0, 0.001485, -0.0003317, 1.0, 0.001485, -0.0003317, 0.0, 1.0, 0.0, 0.0, 1.0, 0.0, 0.0, 1.0, 0.0, 0.0, 1.0, 0.0, 1.0, 0.0, 0.0, 1.0, 0.0, 0.0, 1.0, 0.0, 0.0, -5.487e-08, 3.247e-06, -1.0, -5.487e-08, 3.247e-06, -1.0, -5.487e-08, 3.247e-06, -1.0, -5.487e-08, 3.247e-06, -1.0, 2.583e-08, -1.082e-06, -1.0, 2.583e-08, -1.082e-06, -1.0, 2.583e-08, -1.082e-06, -1.0, 2.583e-08, -1.082e-06, -1.0, 0.0, -4.329e-06, -1.0, 0.0, -4.329e-06, -1.0, 0.0, -4.329e-06, -1.0, 0.0, -4.329e-06, -1.0, 0.0, 5.003e-06, -1.0, 0.0, 5.003e-06, -1.0, 0.0, 5.003e-06, -1.0, -6.078e-06, -1.279e-05, -1.0, -6.078e-06, -1.279e-05, -1.0, -6.078e-06, -1.279e-05, -1.0, -6.078e-06, -1.279e-05, -1.0, 1.252e-05, 9.884e-06, -1.0, 1.252e-05, 9.884e-06, -1.0, 1.252e-05, 9.884e-06, -1.0, 1.252e-05, 9.884e-06, -1.0, 5.837e-06, 3.29e-07, -1.0, 5.837e-06, 3.29e-07, -1.0, 5.837e-06, 3.29e-07, -1.0, 5.837e-06, 3.29e-07, -1.0, -4.078e-06, 0.0, -1.0, -4.078e-06, 0.0, -1.0, -4.078e-06, 0.0, -1.0, -4.078e-06, 0.0, -1.0, 1.997e-07, -2.93e-05, -1.0, 1.997e-07, -2.93e-05, -1.0, 1.997e-07, -2.93e-05, -1.0, 1.997e-07, -2.93e-05, -1.0, 0.0, -1.0, -3.625e-06, 0.0, -1.0, -3.625e-06, 0.0, -1.0, -3.625e-06, 0.0, -1.0, -3.625e-06, 2.871e-07, -1.0, 0.0, 2.871e-07, -1.0, 0.0, 2.871e-07, -1.0, 0.0, 2.871e-07, -1.0, 0.0, 0.0, -1.0, 0.0, 0.0, -1.0, 0.0, 0.0, -1.0, 0.0, 0.0, -1.0, 0.0, 0.0, 1.0, 0.0, 0.0, 1.0, 0.0, 0.0, 1.0, 0.0, 0.0, 1.0, 0.0, -1.0, 5.524e-06, 0.0, -1.0, 5.524e-06, 0.0, -1.0, 5.524e-06, 0.0, -1.0, 5.524e-06, 0.0, 1.0, 1.932e-07, 0.0, 1.0, 1.932e-07, 0.0, 1.0, 1.932e-07, 0.0, 1.0, 1.932e-07, 0.0, 1.0, 0.0, 0.0, 1.0, 0.0, 0.0, 1.0, 0.0, 0.0, 1.0, 0.0, 0.0, 0.0, -1.0, 0.0, 0.0, -1.0, 0.0, 0.0, -1.0, 0.0, 0.0, -1.0, 0.0, 1.809e-07, 1.005e-05, -1.0, 1.809e-07, 1.005e-05, -1.0, 1.809e-07, 1.005e-05, -1.0, 1.809e-07, 1.005e-05, -1.0, -1.892e-09, 0.0, -1.0, -1.892e-09, 0.0, -1.0, -1.892e-09, 0.0, -1.0, -1.892e-09, 0.0, -1.0, 0.0, 0.0, -1.0, 0.0, 0.0, -1.0, 0.0, 0.0, -1.0, 0.0, 0.0, -1.0, 3.276e-05, -2.225e-05, -1.0, 3.276e-05, -2.225e-05, -1.0, 3.276e-05, -2.225e-05, -1.0, 3.276e-05, -2.225e-05, -1.0, 2.728e-06, 0.0, -1.0, 2.728e-06, 0.0, -1.0, 2.728e-06, 0.0, -1.0, 2.728e-06, 0.0, -1.0, 3.799e-06, 3.798e-08, -1.0, 3.799e-06, 3.798e-08, -1.0, 3.799e-06, 3.798e-08, -1.0, 3.799e-06, 3.798e-08, -1.0, 0.0, -4.773e-06, -1.0, 0.0, -4.773e-06, -1.0, 0.0, -4.773e-06, -1.0, 0.0, -4.773e-06, -1.0, 9.967e-08, -1.789e-06, -1.0, 9.967e-08, -1.789e-06, -1.0, 9.967e-08, -1.789e-06, -1.0, 9.967e-08, -1.789e-06, -1.0, 0.0, 1.0, 0.0, 0.0, 1.0, 0.0, 0.0, 1.0, 0.0, 0.0, 1.0, 0.0, -1.0, -1.141e-05, 0.0, -1.0, -1.141e-05, 0.0, -1.0, -1.141e-05, 0.0, -1.0, -1.141e-05, 0.0, 1.0, -2.783e-07, 0.0, 1.0, -2.783e-07, 0.0, 1.0, -2.783e-07, 0.0, 1.0, -2.783e-07, 0.0, 1.0, -1.737e-05, 0.0, 1.0, -1.737e-05, 0.0, 1.0, -1.737e-05, 0.0, 1.0, -1.737e-05, 0.0, 0.0, -1.0, 0.0, 0.0, -1.0, 0.0, 0.0, -1.0, 0.0, 0.0, -1.0, 0.0, 0.0, -1.0, 0.0, 0.0, -1.0, 0.0, 0.0, -1.0, 0.0, 0.0, -1.0, 0.0, 0.0, -1.0, 0.0, 0.0, -1.0, 0.0, 0.0, -1.0, 0.0, 0.0, -1.0, 0.0, -3.861e-07, -1.0, 0.0, -3.861e-07, -1.0, 0.0, -3.861e-07, -1.0, 0.0, -3.861e-07, -1.0, 0.0, 2.232e-06, -1.115e-07, -1.0, 2.232e-06, -1.115e-07, -1.0, 2.232e-06, -1.115e-07, -1.0, 2.232e-06, -1.115e-07, -1.0, 1.521e-06, 5.702e-08, -1.0, 1.521e-06, 5.702e-08, -1.0, 1.521e-06, 5.702e-08, -1.0, 1.521e-06, 5.702e-08, -1.0, 0.0, -2.385e-06, -1.0, 0.0, -2.385e-06, -1.0, 0.0, -2.385e-06, -1.0, 0.0, -2.385e-06, -1.0, 1.518e-07, 3.18e-06, -1.0, 1.518e-07, 3.18e-06, -1.0, 1.518e-07, 3.18e-06, -1.0, 1.518e-07, 3.18e-06, -1.0, -1.53e-08, 1.226e-08, -1.0, -1.53e-08, 1.226e-08, -1.0, -1.53e-08, 1.226e-08, -1.0, -1.53e-08, 1.226e-08, -1.0, 4.023e-08, 6.359e-06, -1.0, 4.023e-08, 6.359e-06, -1.0, 4.023e-08, 6.359e-06, -1.0, 4.023e-08, 6.359e-06, -1.0, 0.0, 4.765e-06, -1.0, 0.0, 4.765e-06, -1.0, 0.0, 4.765e-06, -1.0, 0.0, 4.765e-06, -1.0, 3.061e-05, -3.679e-05, -1.0, 3.061e-05, -3.679e-05, -1.0, 3.061e-05, -3.679e-05, -1.0, 3.061e-05, -3.679e-05, -1.0, 0.0, -1.0, 0.0, 0.0, -1.0, 0.0, 0.0, -1.0, 0.0, 0.0, -1.0, 0.0, 0.0, -1.0, 0.0, 0.0, -1.0, 0.0, 0.0, -1.0, 0.0, 0.0, -1.0, 0.0, 0.0, -1.0, 0.0, 0.0, -1.0, 0.0, 0.0, -1.0, 0.0, 0.0, -1.0, 0.0, 0.0, 1.0, 0.0, 0.0, 1.0, 0.0, 0.0, 1.0, 0.0, 0.0, 1.0, 0.0, -1.0, 1.545e-06, 2.38e-06, -1.0, 1.545e-06, 2.38e-06, -1.0, 1.545e-06, 2.38e-06, -1.0, 1.545e-06, 2.38e-06, 1.0, 0.0, 0.0, 1.0, 0.0, 0.0, 1.0, 0.0, 0.0, 1.0, 0.0, 0.0, 1.0, -9.653e-08, 0.0, 1.0, -9.653e-08, 0.0, 1.0, -9.653e-08, 0.0, 1.0, -9.653e-08, 0.0, 0.0, -1.0, 0.0, 0.0, -1.0, 0.0, 0.0, -1.0, 0.0, 0.0, -1.0, 0.0, 0.0, 0.0, 1.0, 0.0, 0.0, 1.0, 0.0, 0.0, 1.0, 0.0, 0.0, 1.0, 0.0, 0.0, 1.0, 0.0, 0.0, 1.0, 0.0, 0.0, 1.0, 0.0, 0.0, 1.0, -1.732e-07, 3.777e-13, 1.0, -1.732e-07, 3.777e-13, 1.0, -1.732e-07, 3.777e-13, 1.0, -1.732e-07, 3.777e-13, 1.0, -5.05e-07, 0.0, 1.0, -5.05e-07, 0.0, 1.0, -5.05e-07, 0.0, 1.0, -5.05e-07, 0.0, 1.0, 0.0, 0.0, 1.0, 0.0, 0.0, 1.0, 0.0, 0.0, 1.0, 0.0, 0.0, 1.0, 0.0, 0.0, 1.0, 0.0, 0.0, 1.0, 0.0, 0.0, 1.0, 0.0, 0.0, 1.0, 0.0, 0.0, 1.0, 0.0, 0.0, 1.0, -3.801e-05, 3.763e-05, 1.0, -3.801e-05, 3.763e-05, 1.0, -3.801e-05, 3.763e-05, 1.0, -3.801e-05, 3.763e-05, 1.0, 0.0, -1.0, 0.0, 0.0, -1.0, 0.0, 0.0, -1.0, 0.0, 0.0, -1.0, 0.0, 0.0, -1.0, 0.0, 0.0, -1.0, 0.0, 0.0, -1.0, 0.0, 0.0, -1.0, 0.0, 1.0, 0.0, 0.0, 1.0, 0.0, 0.0, 1.0, 0.0, 0.0, 1.0, 0.0, 0.0, -0.9995, -0.03212, 0.0, -0.9995, -0.03212, 0.0, -0.9995, -0.03212, 0.0, -0.9995, -0.03212, 0.0, 0.0, -1.0, 0.0, 0.0, -1.0, 0.0, 0.0, -1.0, 0.0, 0.0, -1.0, 0.0, 0.0, 1.0, 0.0, 0.0, 1.0, 0.0, 0.0, 1.0, 0.0, 0.0, 1.0, 0.0, 0.0, -1.0, 0.0, 0.0, -1.0, 0.0, 0.0, -1.0, 0.0, 0.0, -1.0, 0.0, 1.0, 1.648e-06, 0.0, 1.0, 1.648e-06, 0.0, 1.0, 1.648e-06, 0.0, 1.0, 1.648e-06, 0.0, 0.0, 1.0, 0.0, 0.0, 1.0, 0.0, 0.0, 1.0, 0.0, 0.0, -1.0, 0.0, 0.0, -1.0, 0.0, 0.0, -1.0, 0.0, 0.0, -1.0, 0.0, 0.0, -1.0, 0.0, 0.0, -1.0, 0.0, 0.0, -1.0, 0.0, 0.0, -1.0, -9.901e-08, 0.0, -1.0, -9.901e-08, 0.0, -1.0, -9.901e-08, 0.0, -1.0, -9.901e-08, 0.0, 0.0, -1.0, 0.0, 0.0, -1.0, 0.0, 0.0, -1.0, 0.0, 0.0, -1.0, 1.0, -3.918e-07, 0.0, 1.0, -3.918e-07, 0.0, 1.0, -3.918e-07, 0.0, 1.0, -3.918e-07, 0.0, 1.587e-06, 5.952e-08, -1.0, 1.587e-06, 5.952e-08, -1.0, 1.587e-06, 5.952e-08, -1.0, 1.587e-06, 5.952e-08, -1.0, 1.0, -1.933e-05, 0.0, 1.0, -1.933e-05, 0.0, 1.0, -1.933e-05, 0.0, 1.0, -1.933e-05, 0.0, 7.937e-07, 3.968e-08, -1.0, 7.937e-07, 3.968e-08, -1.0, 7.937e-07, 3.968e-08, -1.0, 7.937e-07, 3.968e-08, -1.0, 1.0, 0.0, 0.0, 1.0, 0.0, 0.0, 1.0, 0.0, 0.0, 1.0, 0.0, 0.0, -4.257e-06, 0.0, -1.0, -4.257e-06, 0.0, -1.0, -4.257e-06, 0.0, -1.0, -4.257e-06, 0.0, -1.0, 0.0, 0.4265, -0.9045, 0.0, 2.155e-07, -1.0, 0.0, 2.155e-07, -1.0, 0.0, 0.4265, -0.9045, 1.0, 0.0, 0.0, 1.0, 0.0, 0.0, 1.0, 0.0, 0.0, 1.0, 0.0, 0.0, 0.0, -6.813e-07, 1.0, 0.0, -6.813e-07, 1.0, 0.0, -6.813e-07, 1.0, 0.0, -6.813e-07, 1.0, 1.0, 0.0, 0.0, 1.0, 0.0, 0.0, 1.0, 0.0, 0.0, 1.0, 0.0, 0.0, 0.0, 1.0, 0.0, 0.0, 1.0, 0.0, 0.0, 1.0, 0.0, 0.0, 1.0, 0.0, 0.0, 1.0, 0.0, 0.0, 1.0, 0.0, 4.774e-06, 1.0, 0.0, 4.774e-06, 1.0, 0.0, 4.774e-06, 1.0, 0.0, 4.774e-06, 1.0, 0.0, 0.0, -0.8826, 0.4702, 0.0, -0.8826, 0.4702, 0.0, -0.8826, 0.4702, 0.0, 0.8784, 0.4779, 0.0, 0.8784, 0.4779, 0.0, 0.8784, 0.4779, 5.368e-07, 0.8784, 0.4779, 5.368e-07, 0.8784, 0.4779, 5.368e-07, 0.8784, 0.4779, 1.0, 0.0, 0.00493, 1.0, 0.0, 0.00493, 1.0, 0.0, 0.00493, 0.0, 1.0, 0.0, 0.0, 1.0, 0.0, 0.0, 1.0, 0.0, 0.0, 1.0, 0.0, 0.0, -0.8826, 0.4702, 0.0, -0.8826, 0.4702, 0.0, -0.8826, 0.4702, 1.0, 0.0, 0.0, 1.0, 0.0, 0.0, 1.0, 0.0, 0.0, 1.0, 0.0, 0.0, 0.0, -1.0, 0.0, 0.0, -1.0, 0.0, 0.0, -1.0, 0.0, 0.0, -1.0, 0.0, 0.0, -0.8596, -0.511, 0.0, -0.8596, -0.511, 0.0, -0.8596, -0.511, 0.0, -0.8596, -0.511, 0.4947, 0.0, -0.8691, 0.4947, 0.0, -0.8691, 0.4947, 0.0, -0.8691, 0.4947, 0.0, -0.8691, 2.966e-07, 0.8596, -0.511, 2.966e-07, 0.8596, -0.511, 2.966e-07, 0.8596, -0.511, 2.966e-07, 0.8596, -0.511, 0.0, -0.9358, -0.3526, 0.0, -0.9358, -0.3526, 0.0, -0.9358, -0.3526, 0.0, -0.9358, -0.3526, 0.0, 0.867, -0.4983, 0.0, 0.867, -0.4983, 0.0, 0.867, -0.4983, 0.0, 0.867, -0.4983, 0.0, -1.561e-07, 1.0, 0.0, -1.561e-07, 1.0, 0.0, -1.561e-07, 1.0, 0.0, -1.561e-07, 1.0, -1.034e-06, 1.0, -6.964e-06, -1.034e-06, 1.0, -6.964e-06, -1.034e-06, 1.0, -6.964e-06, -1.034e-06, 1.0, -6.964e-06, 1.0, -7.458e-07, 0.0, 1.0, -7.458e-07, 0.0, 1.0, -7.458e-07, 0.0, 1.0, -7.458e-07, 0.0, 0.0, -1.0, 1.741e-06, 0.0, -1.0, 1.741e-06, 0.0, -1.0, 1.741e-06, 0.0, -1.0, 1.741e-06, 1.441e-07, -1.329e-06, 1.0, 1.441e-07, -1.329e-06, 1.0, 1.441e-07, -1.329e-06, 1.0, 1.441e-07, -1.329e-06, 1.0, -6.705e-07, 5.365e-07, 1.0, -6.705e-07, 5.365e-07, 1.0, -6.705e-07, 5.365e-07, 1.0, -6.705e-07, 5.365e-07, 1.0, 1.0, 0.006959, -0.001234, 1.0, 0.006959, -0.001234, 1.0, 0.006959, -0.001234, 4.796e-06, 1.0, 0.0, 4.796e-06, 1.0, 0.0, 4.796e-06, 1.0, 0.0, 4.796e-06, 1.0, 0.0, 1.464e-07, 1.0, 5.909e-08, 1.464e-07, 1.0, 5.909e-08, 1.464e-07, 1.0, 5.909e-08, 1.464e-07, 1.0, 5.909e-08, 0.001069, -0.001675, -1.0, 0.001069, -0.001675, -1.0, 0.001069, -0.001675, -1.0, 0.001069, -0.001675, -1.0, 1.0, 0.0, 0.0, 1.0, 0.0, 0.0, 1.0, 0.0, 0.0, 1.0, 0.0, 0.0, 1.0, 1.503e-05, 0.0, 1.0, 1.503e-05, 0.0, 1.0, 1.503e-05, 0.0, 1.0, 0.0, 0.0, 1.0, 0.0, 0.0, 1.0, 0.0, 0.0, 1.0, 0.0, 0.0, 0.0, -1.0, 0.0, 0.0, -1.0, 0.0, 0.0, -1.0, 0.0, 0.0, -1.0, 0.0, 5.54e-07, 0.0, -1.0, 5.54e-07, 0.0, -1.0, 5.54e-07, 0.0, -1.0, 5.54e-07, 0.0, -1.0, 4.774e-06, 1.0, 0.0, 4.774e-06, 1.0, 0.0, 4.774e-06, 1.0, 0.0, 4.774e-06, 1.0, 0.0, 8.943e-07, 0.0, -1.0, 8.943e-07, 0.0, -1.0, 8.943e-07, 0.0, -1.0, 8.943e-07, 0.0, -1.0, 1.0, -5.849e-06, 0.0, 1.0, -5.849e-06, 0.0, 1.0, -5.849e-06, 0.0, 1.0, -5.849e-06, 0.0, 1.0, 5.192e-06, 1.005e-05, 1.0, 5.192e-06, 1.005e-05, 1.0, 5.192e-06, 1.005e-05, 1.0, 5.192e-06, 1.005e-05, 8.225e-07, 0.0, -1.0, 8.225e-07, 0.0, -1.0, 8.225e-07, 0.0, -1.0, 8.225e-07, 0.0, -1.0, 1.0, 0.0, 5.512e-06, 1.0, 0.0, 5.512e-06, 1.0, 0.0, 5.512e-06, 1.0, 0.0, 5.512e-06, 7.608e-07, 0.0, -1.0, 7.608e-07, 0.0, -1.0, 7.608e-07, 0.0, -1.0, 7.608e-07, 0.0, -1.0, -4.774e-06, -1.0, 0.0, -4.774e-06, -1.0, 0.0, -4.774e-06, -1.0, 0.0, -4.774e-06, -1.0, 0.0, 0.0, 1.44e-07, -1.0, 0.0, 1.44e-07, -1.0, 0.0, 1.44e-07, -1.0, 0.0, 1.44e-07, -1.0, -4.774e-06, -1.0, 0.0, -4.774e-06, -1.0, 0.0, -4.774e-06, -1.0, 0.0, -4.774e-06, -1.0, 0.0, -1.945e-07, 0.0, -1.0, -1.945e-07, 0.0, -1.0, -1.945e-07, 0.0, -1.0, -1.945e-07, 0.0, -1.0, 1.0, 1.053e-05, 3.373e-06, 1.0, 1.053e-05, 3.373e-06, 1.0, 1.053e-05, 3.373e-06, 1.0, 1.053e-05, 3.373e-06, 1.713e-07, 1.0, -3.857e-08, 1.713e-07, 1.0, -3.857e-08, 1.713e-07, 1.0, -3.857e-08, 1.713e-07, 1.0, -3.857e-08, 1.0, 1.503e-05, 3.841e-06, 1.0, 1.503e-05, 3.841e-06, 1.0, 1.503e-05, 3.841e-06, 1.0, 0.0, 0.0, 1.0, 0.0, 0.0, 1.0, 0.0, 0.0, -9.341e-06, 0.0, -1.0, -9.341e-06, 0.0, -1.0, -9.341e-06, 0.0, -1.0, -4.774e-06, -1.0, 0.0, -4.774e-06, -1.0, 0.0, -4.774e-06, -1.0, 0.0, -4.774e-06, -1.0, 0.0, 7.949e-07, 1.0, 0.0, 7.949e-07, 1.0, 0.0, 7.949e-07, 1.0, 0.0, 7.949e-07, 1.0, 0.0, 0.0, 0.0, -1.0, 0.0, 0.0, -1.0, 0.0, 0.0, -1.0, 0.0, 0.0, -1.0, 0.008063, 0.002116, -1.0, 0.008063, 0.002116, -1.0, 0.008063, 0.002116, -1.0, 1.0, 0.0, 0.0, 1.0, 0.0, 0.0, 1.0, 0.0, 0.0, 1.0, 0.0, 0.0, 1.0, 0.0, 0.0, 1.0, 0.0, 0.0, 1.0, 0.0, 0.0, 1.0, 0.0, 0.0, 1.0, 0.0, 0.0, 1.0, 0.0, 0.0, 1.0, 0.0, 0.0, 1.0, 0.0, 0.0, 1.0, 0.0, 0.0, 1.0, 0.0, 0.0, 1.0, 0.0, 0.0, 1.0, 0.0, 0.0, 1.0, 0.0, 0.0, 1.0, 0.0, 0.0, 1.0, 0.0, 0.0, 1.0, 0.0, 0.0, 1.0, 0.0, 0.0, 1.0, 0.0, 0.0, 1.0, 0.0, 0.0, 1.0, 0.0, 0.0, -1.189e-06, 1.0, -1.501e-06, -1.189e-06, 1.0, -1.501e-06, -1.189e-06, 1.0, -1.501e-06, 0.0, -3.931e-08, -1.0, 0.0, -3.931e-08, -1.0, 0.0, -3.931e-08, -1.0, 0.0, -3.931e-08, -1.0, 1.0, 0.0, 0.0, 1.0, 0.0, 0.0, 1.0, 0.0, 0.0, 1.0, 0.0, 0.0, 1.0, 2.13e-06, 0.0, 1.0, 2.13e-06, 0.0, 1.0, 2.13e-06, 0.0, 1.0, 2.13e-06, 0.0, 1.0, 6.632e-07, 0.0, 1.0, 6.632e-07, 0.0, 1.0, 6.632e-07, 0.0, 1.0, 6.632e-07, 0.0, 1.0, -1.391e-06, 0.0, 1.0, -1.391e-06, 0.0, 1.0, -1.391e-06, 0.0, 1.0, -2.203e-06, 0.0, 1.0, -2.203e-06, 0.0, 1.0, -2.203e-06, 0.0, 1.0, 0.0, 0.0, 1.0, 0.0, 0.0, 1.0, 0.0, 0.0, 1.0, 0.0, 0.0, 1.0, 0.0, 0.0, 1.0, 0.0, 0.0, 1.0, 0.0, 0.0, 1.0, 2.032e-06, 0.0, 1.0, 2.032e-06, 0.0, 1.0, 2.032e-06, 0.0, 1.0, 0.0, 0.0, 1.0, 0.0, 0.0, 1.0, 0.0, 0.0, 1.0, 0.0, 0.0, 1.0, 0.0, 0.0, 1.0, 0.0, 0.0, 1.0, 5.671e-05, 0.0, 1.0, 5.671e-05, 0.0, 1.0, 5.671e-05, 0.0, 1.0, 5.671e-05, 0.0, 1.0, 0.0, 0.0, 1.0, 0.0, 0.0, 1.0, 0.0, 0.0, 1.0, -1.215e-06, 0.0, 1.0, -1.215e-06, 0.0, 1.0, -1.215e-06, 0.0, 1.0, 0.0, 0.0, 1.0, 0.0, 0.0, 1.0, 0.0, 0.0, 1.0, 1.515e-07, 0.0, 1.0, 1.515e-07, 0.0, 1.0, 1.515e-07, 0.0, 1.0, 1.515e-07, 0.0, 5.034e-06, -8.501e-07, -1.0, 5.034e-06, -8.501e-07, -1.0, 5.034e-06, -8.501e-07, -1.0, 5.034e-06, -8.501e-07, -1.0, 1.0, 8.743e-09, 0.0, 1.0, 8.743e-09, 0.0, 1.0, 8.743e-09, 0.0, 1.0, 8.743e-09, 0.0, 1.229e-06, -7.985e-07, -1.0, 1.229e-06, -7.985e-07, -1.0, 1.229e-06, -7.985e-07, -1.0, 1.229e-06, -7.985e-07, -1.0, 1.0, 9.911e-08, 0.0, 1.0, 9.911e-08, 0.0, 1.0, 9.911e-08, 0.0, 1.0, 9.911e-08, 0.0, 1.509e-05, -4.826e-07, -1.0, 1.509e-05, -4.826e-07, -1.0, 1.509e-05, -4.826e-07, -1.0, 1.509e-05, -4.826e-07, -1.0, 1.0, 1.624e-06, 0.0, 1.0, 1.624e-06, 0.0, 1.0, 1.624e-06, 0.0, 0.0, 0.4265, -0.9045, 0.0, 4.213e-07, -1.0, 0.0, 4.213e-07, -1.0, 0.0, 0.4265, -0.9045, 0.0004227, 1.0, 0.0, 0.0004227, 1.0, 0.0, 0.0004227, 1.0, 0.0, 0.000251, 2.814e-05, 1.0, 0.000251, 2.814e-05, 1.0, 0.000251, 2.814e-05, 1.0, 0.0002018, -1.0, -0.0007763, 0.0002018, -1.0, -0.0007763, 0.0002018, -1.0, -0.0007763, -0.4265, 0.0, -0.9045, -0.4265, 0.0, -0.9045, 0.0, 0.0, -1.0, 0.0, 0.0, -1.0, 0.0002012, -1.0, -0.0007843, 0.0002012, -1.0, -0.0007843, 0.0002012, -1.0, -0.0007843, -0.4265, 0.0, -0.9045, -2.939e-07, 0.0, -1.0, -1.176e-07, 0.0, -1.0, -0.4265, 0.0, -0.9045])] * 3)])
me_cube_009 = bpy.data.meshes.new('Cube.009')
me_cube_009.from_pydata([(-0.2825, -2.637, -1.373), (-0.2825, -2.637, 0.7121), (-0.2825, 0.8256, -1.373), (-0.2825, 0.8256, 0.7121), (0.02085, -2.637, -1.373), (0.02085, -2.637, 0.7121), (0.02085, 0.8256, -1.373), (0.02085, 0.8256, 0.7121), (-0.2825, 0.2485, -1.373), (-0.2825, -0.3287, -0.08615), (-0.2825, -0.9058, 0.135), (-0.2825, -1.483, -0.08615), (-0.2825, -2.06, -1.373), (-0.2825, 0.8256, 0.7121), (0.02085, -2.06, -1.373), (0.02085, -1.483, -0.08615), (0.02085, -0.9058, 0.135), (0.02085, -0.3287, -0.08615), (0.02085, 0.2485, -1.373), (0.02085, 0.8256, 0.7121), (-0.2825, -1.772, -0.5955), (0.02085, -1.772, -0.5955), (-0.2825, -0.04011, -0.5955), (0.02085, -0.04011, -0.5955), (-0.2825, 13.09, -1.373), (-0.2825, 13.09, 0.7121), (-0.2825, 16.56, -1.373), (-0.2825, 16.56, 0.7121), (0.02085, 13.09, -1.373), (0.02085, 13.09, 0.7121), (0.02085, 16.56, -1.373), (0.02085, 16.56, 0.7121), (-0.2825, 15.98, -1.373), (-0.2825, 15.4, -0.08615), (-0.2825, 14.82, 0.135), (-0.2825, 14.25, -0.08615), (-0.2825, 13.67, -1.373), (-0.2825, 16.56, 0.7121), (0.02085, 13.67, -1.373), (0.02085, 14.25, -0.08615), (0.02085, 14.82, 0.135), (0.02085, 15.4, -0.08615), (0.02085, 15.98, -1.373), (0.02085, 16.56, 0.7121), (-0.2825, 13.96, -0.5955), (0.02085, 13.96, -0.5955), (-0.2825, 15.69, -0.5955), (0.02085, 15.69, -0.5955), (-0.2825, 9.237, -1.373), (-0.2825, 9.237, 0.7121), (-0.2825, 12.7, -1.373), (-0.2825, 12.7, 0.7121), (0.02085, 9.237, -1.373), (0.02085, 9.237, 0.7121), (0.02085, 12.7, -1.373), (0.02085, 12.7, 0.7121), (-0.2825, 12.12, -1.373), (-0.2825, 11.55, -0.08615), (-0.2825, 10.97, 0.135), (-0.2825, 10.39, -0.08615), (-0.2825, 9.814, -1.373), (-0.2825, 12.7, 0.7121), (0.02085, 9.814, -1.373), (0.02085, 10.39, -0.08615), (0.02085, 10.97, 0.135), (0.02085, 11.55, -0.08615), (0.02085, 12.12, -1.373), (0.02085, 12.7, 0.7121), (-0.2825, 10.1, -0.5955), (0.02085, 10.1, -0.5955), (-0.2825, 11.83, -0.5955), (0.02085, 11.83, -0.5955), (-0.2825, 5.303, -1.373), (-0.2825, 5.303, 0.7121), (-0.2825, 8.765, -1.373), (-0.2825, 8.765, 0.7121), (0.02085, 5.303, -1.373), (0.02085, 5.303, 0.7121), (0.02085, 8.765, -1.373), (0.02085, 8.765, 0.7121), (-0.2825, 8.188, -1.373), (-0.2825, 7.611, -0.08615), (-0.2825, 7.034, 0.135), (-0.2825, 6.457, -0.08615), (-0.2825, 5.88, -1.373), (-0.2825, 8.765, 0.7121), (0.02085, 5.88, -1.373), (0.02085, 6.457, -0.08615), (0.02085, 7.034, 0.135), (0.02085, 7.611, -0.08615), (0.02085, 8.188, -1.373), (0.02085, 8.765, 0.7121), (-0.2825, 6.029, -0.5955), (0.02085, 6.029, -0.5955), (-0.2825, 8.014, -0.5955), (0.02085, 8.014, -0.5955), (-0.2825, 1.367, -1.373), (-0.2825, 1.367, 0.7121), (-0.2825, 4.83, -1.373), (-0.2825, 4.83, 0.7121), (0.02085, 1.367, -1.373), (0.02085, 1.367, 0.7121), (0.02085, 4.83, -1.373), (0.02085, 4.83, 0.7121), (-0.2825, 4.253, -1.373), (-0.2825, 3.676, -0.08615), (-0.2825, 3.098, 0.135), (-0.2825, 2.521, -0.08615), (-0.2825, 1.944, -1.373), (-0.2825, 4.83, 0.7121), (0.02085, 1.944, -1.373), (0.02085, 2.521, -0.08615), (0.02085, 3.098, 0.135), (0.02085, 3.676, -0.08615), (0.02085, 4.253, -1.373), (0.02085, 4.83, 0.7121), (-0.2825, 2.233, -0.5955), (0.02085, 2.233, -0.5955), (-0.2825, 3.964, -0.5955), (0.02085, 3.964, -0.5955)], [], [(2, 3, 7, 6), (14, 5, 4), (4, 5, 1, 0), (7, 3, 13, 19), (19, 13, 1, 5), (22, 23, 17, 9), (9, 17, 16, 10), (10, 16, 15, 11), (20, 21, 14, 12), (6, 7, 18), (23, 7, 17), (17, 7, 19, 16), (16, 19, 5, 15), (21, 5, 14), (15, 5, 21), (11, 15, 21, 20), (18, 7, 23), (8, 18, 23, 22), (26, 27, 31, 30), (38, 29, 28), (28, 29, 25, 24), (31, 27, 37, 43), (43, 37, 25, 29), (46, 47, 41, 33), (33, 41, 40, 34), (34, 40, 39, 35), (44, 45, 38, 36), (30, 31, 42), (47, 31, 41), (41, 31, 43, 40), (40, 43, 29, 39), (45, 29, 38), (39, 29, 45), (35, 39, 45, 44), (42, 31, 47), (32, 42, 47, 46), (50, 51, 55, 54), (62, 53, 52), (52, 53, 49, 48), (55, 51, 61, 67), (67, 61, 49, 53), (70, 71, 65, 57), (57, 65, 64, 58), (58, 64, 63, 59), (68, 69, 62, 60), (54, 55, 66), (71, 55, 65), (65, 55, 67, 64), (64, 67, 53, 63), (69, 53, 62), (63, 53, 69), (59, 63, 69, 68), (66, 55, 71), (56, 66, 71, 70), (74, 75, 79, 78), (86, 77, 76), (76, 77, 73, 72), (79, 75, 85, 91), (91, 85, 73, 77), (94, 95, 89, 81), (81, 89, 88, 82), (82, 88, 87, 83), (92, 93, 86, 84), (78, 79, 90), (95, 79, 89), (89, 79, 91, 88), (88, 91, 77, 87), (93, 77, 86), (87, 77, 93), (83, 87, 93, 92), (90, 79, 95), (80, 90, 95, 94), (98, 99, 103, 102), (110, 101, 100), (100, 101, 97, 96), (103, 99, 109, 115), (115, 109, 97, 101), (118, 119, 113, 105), (105, 113, 112, 106), (106, 112, 111, 107), (116, 117, 110, 108), (102, 103, 114), (119, 103, 113), (113, 103, 115, 112), (112, 115, 101, 111), (117, 101, 110), (111, 101, 117), (107, 111, 117, 116), (114, 103, 119), (104, 114, 119, 118), (3, 2, 96, 97), (72, 73, 99, 98), (48, 49, 75, 74), (24, 25, 51, 50), (46, 33, 34, 35), (44, 36, 32, 46), (35, 44, 46), (68, 60, 56, 70), (68, 70, 59), (70, 57, 58, 59), (92, 84, 80, 94), (92, 94, 83), (94, 81, 82, 83), (116, 108, 104, 118), (116, 118, 107), (118, 105, 106, 107), (9, 10, 11, 20), (9, 20, 22), (20, 12, 8, 22), (24, 50, 54, 28), (48, 74, 78, 52), (72, 98, 102, 76), (6, 100, 96, 2)])
me_cube_009.polygons.foreach_set('use_smooth', [0, 0, 0, 0, 0, 1, 1, 1, 1, 0, 0, 0, 0, 0, 0, 1, 0, 1, 0, 0, 0, 0, 0, 1, 1, 1, 1, 0, 0, 0, 0, 0, 0, 1, 0, 1, 0, 0, 0, 0, 0, 1, 1, 1, 1, 0, 0, 0, 0, 0, 0, 1, 0, 1, 0, 0, 0, 0, 0, 1, 1, 1, 1, 0, 0, 0, 0, 0, 0, 1, 0, 1, 0, 0, 0, 0, 0, 1, 1, 1, 1, 0, 0, 0, 0, 0, 0, 1, 0, 1, 0, 0, 0, 0, 1, 1, 1, 1, 1, 1, 1, 1, 1, 1, 1, 1, 1, 1, 1, 0, 0, 0, 0])
me_cube_009.use_remesh_preserve_volume = False
me_cube_009.use_remesh_preserve_attributes = False
me_cube_009.use_mirror_vertex_groups = False
me_cube_009.update()
me_plane_001 = bpy.data.meshes.new('Plane.001')
me_plane_001.from_pydata([(-3.76, -0.4988, 7.153e-07), (1.0, -0.4988, 7.153e-07), (-3.76, 1.0, 7.153e-07), (1.0, -0.4988, 0.18), (13.7, -0.4988, 0.36), (1.3, -0.4988, 0.36), (1.3, 1.0, 0.36), (1.6, -0.4988, 0.36), (1.6, 1.0, 0.36), (1.6, -0.4988, 0.54), (1.6, 1.0, 0.54), (11.02, -0.4988, 0.36), (1.9, -0.4988, 0.72), (1.9, 1.0, 0.54), (2.2, -0.4988, 0.72), (2.2, 1.0, 0.72), (5.625, -0.4988, 0.72), (5.625, 1.0, 0.72), (12.2, -0.4988, 0.36), (12.2, 1.0, 0.36), (13.7, 1.0, 0.36), (12.2, 7.204, 7.153e-07), (13.7, 7.204, 7.153e-07), (-5.258, -0.4988, 7.153e-07), (-5.258, 1.0, 7.153e-07), (-5.258, 23.01, 7.153e-07), (13.09, 14.24, 0.54), (13.1, 23.01, 7.153e-07), (13.09, 13.94, 0.36), (13.09, 13.94, 7.153e-07), (-3.76, 1.0, 0.72), (-5.258, 1.0, 0.72), (-3.76, 21.41, 0.72), (-5.258, 23.01, 0.72), (11.6, 21.41, 0.72), (13.1, 23.01, 0.72), (5.625, -0.4988, 7.153e-07), (11.59, 14.24, 0.72), (13.09, 14.24, 0.72), (11.59, 13.34, 0.18), (13.09, 13.34, 0.18), (11.59, 13.64, 0.18), (13.09, 13.64, 0.18), (11.59, 13.64, 0.36), (13.09, 13.64, 0.36), (11.59, 13.94, 0.36), (11.59, 13.94, 0.54), (13.09, 13.94, 0.54), (11.59, 14.24, 0.54), (2.2, 1.097, 0.72), (5.625, 1.097, 0.72), (1.3, 1.0, 0.18), (1.0, 1.0, 0.18), (1.0, 1.0, 7.153e-07), (1.0, 1.097, 0.72), (-3.164, -0.4988, 7.153e-07), (-3.164, 1.0, 7.153e-07), (-3.164, 1.0, 0.72), (-3.164, 1.097, 0.72), (13.09, 13.34, 7.451e-07), (11.59, 13.34, 7.451e-07), (11.59, 13.94, 0.72), (11.59, 13.64, 0.72), (11.59, 13.34, 0.72), (11.59, 1.653, 0.18), (11.59, 1.653, 7.451e-07), (11.59, 1.653, 0.72), (11.67, 1.653, 0.18), (11.67, 1.653, 7.451e-07), (11.67, 1.653, 0.72), (11.67, 1.0, 0.36), (11.67, 1.0, 7.451e-07), (11.67, 1.0, 0.72), (11.02, 1.0, 0.36), (13.7, 1.0, 7.153e-07), (11.02, 1.0, 0.72), (13.7, -0.4988, 7.153e-07), (2.2, -0.4988, 7.153e-07), (11.02, 1.097, 0.72), (11.67, -0.4988, 0.36), (12.2, 1.0, 7.153e-07), (12.2, 1.653, 7.153e-07), (11.67, 7.204, 7.153e-07), (11.59, 7.204, 7.451e-07), (1.0, 1.097, 7.153e-07), (11.02, -0.4988, 7.153e-07), (11.67, -0.4988, 7.153e-07), (1.0, 1.097, 0.18), (12.2, -0.4988, 7.153e-07), (1.0, 1.097, 0.54), (1.0, 1.097, 0.36), (1.3, 1.0, 0.72), (1.0, 1.0, 0.72), (1.6, 1.0, 0.72), (1.3, 1.097, 0.72), (1.6, 1.097, 0.72), (1.9, 1.0, 0.72), (1.9, 1.097, 0.72), (1.3, -0.4988, 7.153e-07), (1.3, -0.4988, 0.18), (1.6, -0.4988, 7.153e-07), (1.9, -0.4988, 0.54), (1.9, -0.4988, 7.153e-07)], [], [(55, 1, 53, 56), (53, 1, 3, 52), (52, 3, 99, 51), (51, 99, 5, 6), (6, 5, 7, 8), (8, 7, 9, 10), (10, 9, 101, 13), (13, 101, 12, 96), (96, 12, 14, 15), (15, 14, 16, 17), (75, 17, 73), (19, 18, 4, 20), (19, 20, 22, 21), (0, 2, 24, 23), (24, 2, 30, 31), (26, 47, 28), (31, 30, 32, 33), (33, 32, 34, 35), (28, 44, 42), (27, 25, 33, 35), (27, 35, 38, 26), (25, 24, 31, 33), (35, 34, 37, 38), (60, 59, 40, 39), (39, 40, 42, 41), (41, 42, 44, 43), (43, 44, 28, 45), (45, 28, 47, 46), (46, 47, 26, 48), (48, 26, 38, 37), (15, 17, 50, 49), (11, 16, 36, 85), (18, 79, 86, 88), (16, 14, 77, 36), (0, 55, 56, 2), (56, 53, 52), (52, 87, 90), (27, 26, 28, 29), (42, 40, 59), (79, 11, 85, 86), (42, 59, 29, 28), (58, 57, 92, 54), (52, 53, 84, 87), (48, 37, 61, 46), (46, 61, 62, 43), (45, 46, 43), (43, 62, 63, 39), (43, 39, 41), (39, 63, 66, 64), (60, 39, 64, 65), (64, 66, 69, 67), (65, 64, 67, 68), (67, 69, 72, 70), (68, 67, 70, 71), (70, 72, 75, 73), (20, 4, 76, 74), (22, 20, 74), (50, 17, 75, 78), (73, 17, 16, 11), (18, 19, 70, 79), (70, 73, 11, 79), (70, 19, 80, 71), (71, 80, 81, 68), (68, 81, 21, 82), (65, 68, 82, 83), (92, 52, 89, 54), (52, 90, 89), (30, 2, 56, 57), (57, 56, 52, 92), (4, 18, 88, 76), (52, 51, 6), (10, 6, 8), (52, 6, 91, 92), (6, 10, 93, 91), (96, 93, 10, 13), (54, 92, 91, 94), (94, 91, 93, 95), (95, 93, 96, 97), (97, 96, 15, 49), (3, 1, 98, 99), (99, 98, 100, 7), (5, 99, 7), (7, 100, 102, 101), (7, 101, 9), (14, 101, 102, 77), (12, 101, 14)])
me_plane_001.use_remesh_preserve_volume = False
me_plane_001.use_remesh_preserve_attributes = False
me_plane_001.use_mirror_vertex_groups = False
me_plane_001.update()

# ---- objects
ob_plane_002 = bpy.data.objects.new('Plane.002', me_plane_010)
ob_plane_000 = bpy.data.objects.new('Plane.000', me_plane_009)
ob_plane_001 = bpy.data.objects.new('Plane.001', me_plane_002)
ob_cube_004 = bpy.data.objects.new('Cube.004', me_cube_009)
ob_rampa_001 = bpy.data.objects.new('Rampa.001', me_plane_001)

# ---- transforms, parenting, visibility, modifiers, constraints
ob_plane_002.location = (1.843, 1.851, 5.018)
ob_plane_002.scale = (3.888, 3.888, 3.888)
ob_plane_002.hide_viewport = True
ob_plane_002.lineart.crease_threshold = 0.0
_m = ob_plane_002.modifiers.new('Mirror', 'MIRROR')
_m.use_axis = (True, True, False)
_m.merge_threshold = 0.039
ob_plane_000.location = (1.843, 1.851, 5.018)
ob_plane_000.scale = (3.888, 3.888, 3.888)
ob_plane_000.hide_viewport = True
ob_plane_000.lineart.crease_threshold = 0.0
_m = ob_plane_000.modifiers.new('Mirror', 'MIRROR')
_m.use_axis = (True, True, False)
_m.merge_threshold = 0.039
ob_plane_001.location = (1.843, 1.851, 5.018)
ob_plane_001.scale = (3.888, 3.888, 3.888)
ob_plane_001.lineart.crease_threshold = 0.0
_m = ob_plane_001.modifiers.new('Mirror', 'MIRROR')
_m.use_axis = (True, True, False)
_m.merge_threshold = 0.039
ob_cube_004.location = (31.28, -14.93, 9.556)
ob_cube_004.lineart.crease_threshold = 0.0
ob_rampa_001.location = (6.151, -0.2636, 0.806)
ob_rampa_001.rotation_euler = (0.0, -0.0, 1.571)
ob_rampa_001.scale = (0.5188, 0.5828, 0.8285)
ob_rampa_001.lineart.crease_threshold = 0.0

# ---- collection membership
col_collection_1.objects.link(ob_plane_002)
col_collection_1.objects.link(ob_plane_000)
col_collection_1.objects.link(ob_plane_001)
col_collection_1.objects.link(ob_cube_004)
col_collection_2.objects.link(ob_rampa_001)

# ---- scene / render settings (as saved in the file)
scene.frame_start = 1; scene.frame_end = 250; scene.frame_set(1)
scene.render.engine = 'CYCLES'
scene.render.resolution_percentage = 50
scene.render.dither_intensity = 0.0
scene.render.use_border = True
scene.cycles.use_denoising = False
scene.cycles.samples = 128
scene.cycles.sampling_pattern = 'TABULATED_SOBOL'
scene.cycles.use_adaptive_sampling = False
scene.cycles.use_light_tree = False
scene.cycles.blur_glossy = 0.0
scene.cycles.sample_clamp_indirect = 0.0
scene.view_settings.view_transform = 'Standard'
bpy.context.view_layer.update()

# ---- added for rendering (the .blend has no active camera and no usable light): camera, sun
cam_auto = bpy.data.cameras.new('AutoCamera')
cam_auto.lens = 50.0
cam_auto.sensor_width = 36.0
cam_auto.clip_end = 1280.06
ob_auto_camera = bpy.data.objects.new('AutoCamera', cam_auto)
scene.collection.objects.link(ob_auto_camera)
ob_auto_camera.location = (74.7812, -85.6743, 64.2084)
ob_auto_camera.rotation_euler = (1.09748, -7.21219e-08, 0.694738)
scene.camera = ob_auto_camera
light_auto_sun = bpy.data.lights.new('AutoSun', 'SUN')
light_auto_sun.energy = 3.0
light_auto_sun.angle = 0.0523599
ob_auto_sun = bpy.data.objects.new('AutoSun', light_auto_sun)
scene.collection.objects.link(ob_auto_sun)
ob_auto_sun.rotation_euler = (0.872665, 0.174533, 0.523599)
bpy.context.view_layer.update()
